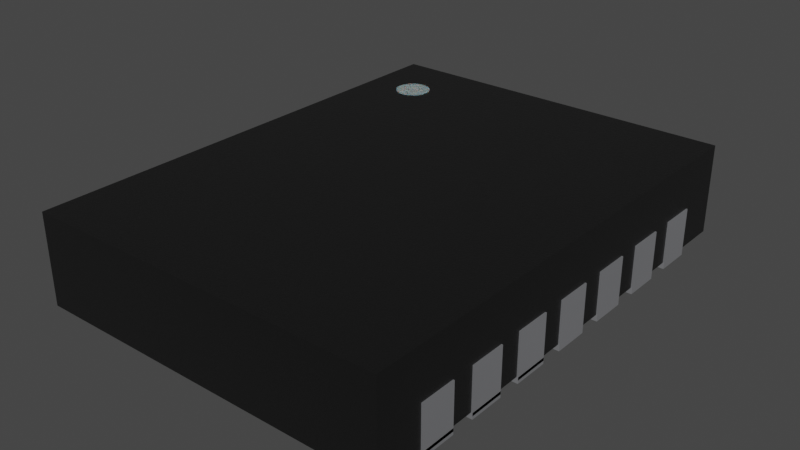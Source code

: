 # Source: DFN-14-1EP_4x3mm_P0.5mm.blend  (saved by Blender 4.1.23; exported with 4.5.12 LTS)
import bpy
from mathutils import Matrix  # noqa: F401  (used for matrix-valued properties, if any)

bpy.ops.wm.read_factory_settings(use_empty=True)
scene = bpy.context.scene
scene.name = 'Scene'

# ---- collections
col_collection = bpy.data.collections.new('Collection'); scene.collection.children.link(col_collection)

# ---- materials (node trees are filled in below, after node groups)
mat_plastic_chip = bpy.data.materials.new('plastic_chip')
mat_plastic_chip.use_transparent_shadow = False
mat_plastic_chip.preview_render_type = 'CUBE'
mat_white_markings = bpy.data.materials.new('white_markings')
mat_white_markings.use_transparent_shadow = False
mat_white_markings.preview_render_type = 'FLAT'
mat_metal_pins = bpy.data.materials.new('metal_pins')
mat_metal_pins.use_transparent_shadow = False
mat_metal_pins.preview_render_type = 'CUBE'

# ---- material node trees
mat_plastic_chip.use_nodes = True; mat_plastic_chip.node_tree.nodes.clear()
_N = mat_plastic_chip.node_tree.nodes; _L = mat_plastic_chip.node_tree.links
n0 = _N.new('ShaderNodeBsdfPrincipled'); n0.name = 'Principled BSDF'; n0.location = (10, 300)
n0.distribution = 'GGX'
n0.subsurface_method = 'BURLEY'
n0.inputs[0].default_value = (0.009312, 0.009312, 0.009312, 1.0)
n0.inputs[1].default_value = 0.1372
n0.inputs[2].default_value = 0.3706
n0.inputs[3].default_value = 1.45
n0.inputs[27].default_value = (0.0, 0.0, 0.0, 1.0)
n0.inputs[28].default_value = 1.0
n1 = _N.new('ShaderNodeOutputMaterial'); n1.name = 'Material Output'; n1.location = (300, 300)
n2 = _N.new('ShaderNodeTexNoise'); n2.name = 'Noise Texture'; n2.location = (-893, 54)
n2.inputs[2].default_value = 200.0
n2.inputs[3].default_value = 3.6
n2.inputs[4].default_value = 0.8375
n3 = _N.new('ShaderNodeBump'); n3.name = 'Bump'; n3.location = (-604, -53)
n3.inputs[0].default_value = 0.08
n3.inputs[1].default_value = 1.0
n3.inputs[2].default_value = 1.0
_L.new(n0.outputs[0], n1.inputs[0])
_L.new(n2.outputs[0], n3.inputs[3])
_L.new(n3.outputs[0], n0.inputs[5])
n1.is_active_output = True
mat_white_markings.use_nodes = True; mat_white_markings.node_tree.nodes.clear()
_N = mat_white_markings.node_tree.nodes; _L = mat_white_markings.node_tree.links
n0 = _N.new('ShaderNodeOutputMaterial'); n0.name = 'Material Output'; n0.location = (300, 300)
n1 = _N.new('ShaderNodeBsdfPrincipled'); n1.name = 'Principled BSDF'; n1.location = (-34, 272)
n1.distribution = 'GGX'
n1.subsurface_method = 'BURLEY'
n1.inputs[1].default_value = 0.02
n1.inputs[2].default_value = 0.4636
n1.inputs[3].default_value = 1.4
n1.inputs[8].default_value = 1.0
n1.inputs[10].default_value = 0.3682
n1.inputs[13].default_value = 0.6591
n1.inputs[18].default_value = 0.2318
n1.inputs[20].default_value = 0.6709
n1.inputs[24].default_value = 0.1191
n1.inputs[27].default_value = (0.0, 0.0, 0.0, 1.0)
n1.inputs[28].default_value = 1.0
n2 = _N.new('ShaderNodeMapping'); n2.name = 'Mapping'; n2.location = (-1010, 265)
n2.inputs[3].default_value = (3.0, 1.0, 1.0)
n3 = _N.new('ShaderNodeTexCoord'); n3.name = 'Texture Coordinate'; n3.location = (-1250, 180)
n4 = _N.new('ShaderNodeBump'); n4.name = 'Bump'; n4.location = (-376, -99)
n4.inputs[0].default_value = 0.05
n4.inputs[1].default_value = 1.0
n4.inputs[2].default_value = 1.0
n5 = _N.new('ShaderNodeTexNoise'); n5.name = 'Noise Texture'; n5.location = (-662, 176)
n5.inputs[2].default_value = 88.0
n5.inputs[3].default_value = 10.8
n5.inputs[4].default_value = 0.9167
n5.inputs[8].default_value = 1.6
n6 = _N.new('ShaderNodeValToRGB'); n6.name = 'ColorRamp'; n6.location = (-354, 186)
while len(n6.color_ramp.elements) > 1: n6.color_ramp.elements.remove(n6.color_ramp.elements[-1])
n6.color_ramp.elements[0].position = 0.0; n6.color_ramp.elements[0].color = (0.2596, 0.2596, 0.2596, 1.0)
_e = n6.color_ramp.elements.new(1.0); _e.color = (0.6303, 0.6303, 0.6303, 1.0)
n7 = _N.new('ShaderNodeMix'); n7.name = 'Mix'; n7.location = (-204, 152)
n7.data_type = 'RGBA'
n7.inputs[0].default_value = 0.3682
n7.inputs[7].default_value = (0.2525, 0.2525, 0.2525, 1.0)
_L.new(n5.outputs[0], n6.inputs[0])
_L.new(n1.outputs[0], n0.inputs[0])
_L.new(n3.outputs[2], n2.inputs[0])
_L.new(n2.outputs[0], n5.inputs[0])
_L.new(n5.outputs[0], n4.inputs[3])
_L.new(n4.outputs[0], n1.inputs[5])
_L.new(n6.outputs[0], n7.inputs[6])
_L.new(n7.outputs[2], n1.inputs[0])
n0.is_active_output = True
mat_metal_pins.use_nodes = True; mat_metal_pins.node_tree.nodes.clear()
_N = mat_metal_pins.node_tree.nodes; _L = mat_metal_pins.node_tree.links
n0 = _N.new('ShaderNodeMapping'); n0.name = 'Mapping'; n0.location = (-1447, -91)
n0.inputs[3].default_value = (4.8, 1.2, 1.1)
n1 = _N.new('ShaderNodeBsdfPrincipled'); n1.name = 'Principled BSDF'; n1.location = (-560, 254)
n1.distribution = 'GGX'
n1.subsurface_method = 'BURLEY'
n1.inputs[1].default_value = 0.7818
n1.inputs[2].default_value = 0.2886
n1.inputs[3].default_value = 1.45
n1.inputs[13].default_value = 0.0
n1.inputs[27].default_value = (0.0, 0.0, 0.0, 1.0)
n1.inputs[28].default_value = 1.0
n2 = _N.new('ShaderNodeOutputMaterial'); n2.name = 'Material Output.002'; n2.location = (-205, 253)
n2.width = 213
n3 = _N.new('ShaderNodeTexNoise'); n3.name = 'Noise Texture.002'; n3.location = (-1228, -73)
n3.inputs[2].default_value = 0.1
n3.inputs[3].default_value = 7.0
n3.inputs[4].default_value = 0.6
n3.inputs[8].default_value = 0.4
n4 = _N.new('ShaderNodeTexCoord'); n4.name = 'Texture Coordinate'; n4.location = (-1636, -116)
n5 = _N.new('ShaderNodeMix'); n5.name = 'Mix.001'; n5.location = (-921, 45)
n5.data_type = 'RGBA'
n5.inputs[6].default_value = (0.9398, 0.9547, 1.0, 1.0)
n5.inputs[7].default_value = (0.13, 0.1259, 0.1359, 1.0)
n6 = _N.new('ShaderNodeBump'); n6.name = 'Bump.001'; n6.location = (-1001, -227)
n6.inputs[0].default_value = 0.05
n6.inputs[1].default_value = 0.01
n6.inputs[2].default_value = 1.0
_L.new(n1.outputs[0], n2.inputs[0])
_L.new(n3.outputs[0], n6.inputs[3])
_L.new(n0.outputs[0], n3.inputs[0])
_L.new(n3.outputs[0], n5.inputs[0])
_L.new(n4.outputs[3], n0.inputs[0])
_L.new(n5.outputs[2], n1.inputs[0])
_L.new(n6.outputs[0], n1.inputs[5])
n2.is_active_output = True

# ---- world
world_world = bpy.data.worlds.new('World'); scene.world = world_world
world_world.use_nodes = True; world_world.node_tree.nodes.clear()
_N = world_world.node_tree.nodes; _L = world_world.node_tree.links
n0 = _N.new('ShaderNodeOutputWorld'); n0.name = 'World Output'; n0.location = (300, 300)
n1 = _N.new('ShaderNodeBackground'); n1.name = 'Background'; n1.location = (10, 300)
n1.inputs[0].default_value = (0.05088, 0.05088, 0.05088, 1.0)
_L.new(n1.outputs[0], n0.inputs[0])
n0.is_active_output = True
world_world.color = (0.05088, 0.05088, 0.05088)
world_world.use_sun_shadow = False
world_world.sun_shadow_jitter_overblur = 0.0

# ---- meshes
me_shape_9_indexedfaceset = bpy.data.meshes.new('SHAPE_9_IndexedFaceSet')
me_shape_9_indexedfaceset.from_pydata([(-0.6052, -0.8051, 0.3201), (0.6052, 0.8051, 0.3201), (-0.6052, 0.8051, 0.3201), (0.6052, -0.8051, 0.02008), (0.6052, -0.8051, 0.3201), (-0.6052, 0.8051, 0.02008), (0.6052, 0.8051, 0.02008), (-0.6052, -0.8051, 0.02008), (0.3551, -0.6701, 0.0), (-0.3551, -0.6701, 0.0), (-0.3551, -0.6701, 0.02008), (0.3551, 0.6701, 0.0), (-0.3551, 0.6701, 0.0), (0.3551, -0.6701, 0.02008), (0.3551, 0.6701, 0.02008), (-0.3551, 0.6701, 0.02008), (0.4098, 0.6504, 0.0), (0.6098, 0.5307, 0.0), (0.6098, 0.6504, 0.02008), (0.4098, 0.6504, 0.02008), (0.6098, 0.6504, 0.1598), (0.6098, 0.5307, 0.1598), (0.4098, 0.5307, 0.02008), (0.6098, 0.5307, 0.02008), (0.4098, 0.5307, 0.0), (0.6098, 0.6504, 0.0), (0.4098, 0.4535, 0.0), (0.4098, 0.4535, 0.02008), (0.6098, 0.4535, 0.02008), (0.6098, 0.3339, 0.02008), (0.4098, 0.3339, 0.02008), (0.6098, 0.3339, 0.0), (0.6098, 0.3339, 0.1598), (0.4098, 0.3339, 0.0), (0.6098, 0.4535, 0.1598), (0.6098, 0.4535, 0.0), (0.6098, 0.2567, 0.0), (0.6098, 0.2567, 0.02008), (0.4098, 0.137, 0.0), (0.4098, 0.2567, 0.02008), (0.4098, 0.137, 0.02008), (0.6098, 0.137, 0.02008), (0.6098, 0.137, 0.0), (0.6098, 0.137, 0.1598), (0.4098, 0.2567, 0.0), (0.6098, 0.2567, 0.1598), (0.6098, 0.05984, 0.0), (0.4098, 0.05984, 0.02008), (0.6098, 0.05984, 0.02008), (0.6098, 0.05984, 0.1598), (0.6098, -0.05984, 0.1598), (0.4098, 0.05984, 0.0), (0.4098, -0.05984, 0.02008), (0.6098, -0.05984, 0.02008), (0.6098, -0.05984, 0.0), (0.4098, -0.05984, 0.0), (0.4098, -0.137, 0.0), (0.6098, -0.137, 0.0), (0.6098, -0.137, 0.02008), (0.6098, -0.2567, 0.02008), (0.4098, -0.2567, 0.02008), (0.4098, -0.137, 0.02008), (0.6098, -0.137, 0.1598), (0.6098, -0.2567, 0.1598), (0.6098, -0.2567, 0.0), (0.4098, -0.2567, 0.0), (0.6098, -0.3339, 0.0), (0.6098, -0.3339, 0.02008), (0.6098, -0.4535, 0.0), (0.4098, -0.3339, 0.02008), (0.4098, -0.4535, 0.02008), (0.6098, -0.3339, 0.1598), (0.6098, -0.4535, 0.1598), (0.6098, -0.4535, 0.02008), (0.4098, -0.4535, 0.0), (0.4098, -0.3339, 0.0), (0.4098, -0.5307, 0.0), (0.6098, -0.5307, 0.0), (0.4098, -0.6504, 0.0), (0.6098, -0.6504, 0.02008), (0.6098, -0.5307, 0.02008), (0.4098, -0.6504, 0.02008), (0.6098, -0.6504, 0.0), (0.4098, -0.5307, 0.02008), (0.6098, -0.6504, 0.1598), (0.6098, -0.5307, 0.1598), (-0.6098, -0.5307, 0.02008), (-0.4098, -0.5307, 0.02008), (-0.6098, -0.5307, 0.0), (-0.6098, -0.6504, 0.02008), (-0.6098, -0.5307, 0.1598), (-0.4098, -0.6504, 0.02008), (-0.6098, -0.6504, 0.1598), (-0.4098, -0.5307, 0.0), (-0.4098, -0.6504, 0.0), (-0.6098, -0.6504, 0.0), (-0.4098, -0.4535, 0.0), (-0.4098, -0.3339, 0.02008), (-0.4098, -0.4535, 0.02008), (-0.6098, -0.3339, 0.02008), (-0.6098, -0.4535, 0.02008), (-0.6098, -0.3339, 0.1598), (-0.6098, -0.4535, 0.1598), (-0.6098, -0.3339, 0.0), (-0.4098, -0.3339, 0.0), (-0.6098, -0.4535, 0.0), (-0.4098, -0.2567, 0.0), (-0.6098, -0.2567, 0.0), (-0.4098, -0.2567, 0.02008), (-0.6098, -0.137, 0.0), (-0.4098, -0.137, 0.0), (-0.6098, -0.137, 0.02008), (-0.4098, -0.137, 0.02008), (-0.6098, -0.2567, 0.02008), (-0.6098, -0.137, 0.1598), (-0.6098, -0.2567, 0.1598), (-0.4098, -0.05984, 0.0), (-0.6098, -0.05984, 0.02008), (-0.6098, 0.05984, 0.0), (-0.4098, 0.05984, 0.0), (-0.6098, 0.05984, 0.02008), (-0.4098, -0.05984, 0.02008), (-0.4098, 0.05984, 0.02008), (-0.6098, 0.05984, 0.1598), (-0.6098, -0.05984, 0.1598), (-0.6098, -0.05984, 0.0), (-0.6098, 0.137, 0.02008), (-0.6098, 0.2567, 0.02008), (-0.4098, 0.2567, 0.02008), (-0.6098, 0.137, 0.0), (-0.6098, 0.137, 0.1598), (-0.4098, 0.137, 0.02008), (-0.6098, 0.2567, 0.1598), (-0.6098, 0.2567, 0.0), (-0.4098, 0.2567, 0.0), (-0.4098, 0.137, 0.0), (-0.4098, 0.3339, 0.0), (-0.6098, 0.3339, 0.0), (-0.6098, 0.4535, 0.02008), (-0.4098, 0.3339, 0.02008), (-0.4098, 0.4535, 0.02008), (-0.6098, 0.3339, 0.02008), (-0.6098, 0.3339, 0.1598), (-0.6098, 0.4535, 0.1598), (-0.6098, 0.4535, 0.0), (-0.4098, 0.4535, 0.0), (-0.6098, 0.5307, 0.02008), (-0.6098, 0.6504, 0.02008), (-0.6098, 0.6504, 0.0), (-0.6098, 0.5307, 0.1598), (-0.6098, 0.6504, 0.1598), (-0.4098, 0.6504, 0.0), (-0.4098, 0.5307, 0.0), (-0.4098, 0.6504, 0.02008), (-0.4098, 0.5307, 0.02008), (-0.6098, 0.5307, 0.0), (-0.6098, -0.6504, 0.02008), (-0.6098, -0.5307, 0.1598), (-0.6098, -0.3339, 0.1598), (-0.6098, -0.4535, 0.1598), (-0.6098, -0.4535, 0.02008), (-0.6098, -0.137, 0.1598), (-0.6098, -0.2567, 0.1598), (-0.6098, 0.3339, 0.02008), (-0.6098, 0.3339, 0.1598), (-0.6098, 0.4535, 0.1598), (-0.6098, 0.5307, 0.1598), (-0.6098, 0.6504, 0.1598), (-0.6098, -0.5307, 0.02008), (-0.6098, -0.6504, 0.1598), (-0.6098, -0.3339, 0.02008), (-0.6098, -0.2567, 0.02008), (-0.6098, -0.137, 0.02008), (-0.6098, -0.05984, 0.02008), (-0.6098, 0.05984, 0.02008), (-0.6098, -0.05984, 0.1598), (-0.6098, 0.05984, 0.1598), (-0.6098, 0.137, 0.02008), (-0.6098, 0.2567, 0.02008), (-0.6098, 0.137, 0.1598), (-0.6098, 0.2567, 0.1598), (-0.6098, 0.4535, 0.02008), (-0.6098, 0.5307, 0.02008), (-0.6098, 0.6504, 0.02008), (-0.5778, -0.6504, 0.02008), (-0.5778, -0.5307, 0.1598), (-0.5778, -0.3339, 0.1598), (-0.5778, -0.4535, 0.1598), (-0.5778, -0.4535, 0.02008), (-0.5778, -0.137, 0.1598), (-0.5778, -0.2567, 0.1598), (-0.5778, 0.3339, 0.02008), (-0.5778, 0.3339, 0.1598), (-0.5778, 0.4535, 0.1598), (-0.5778, 0.5307, 0.1598), (-0.5778, 0.6504, 0.1598), (-0.5778, -0.5307, 0.02008), (-0.5778, -0.6504, 0.1598), (-0.5778, -0.3339, 0.02008), (-0.5778, -0.2567, 0.02008), (-0.5778, -0.137, 0.02008), (-0.5778, -0.05984, 0.02008), (-0.5778, 0.05984, 0.02008), (-0.5778, -0.05984, 0.1598), (-0.5778, 0.05984, 0.1598), (-0.5778, 0.137, 0.02008), (-0.5778, 0.2567, 0.02008), (-0.5778, 0.137, 0.1598), (-0.5778, 0.2567, 0.1598), (-0.5778, 0.4535, 0.02008), (-0.5778, 0.5307, 0.02008), (-0.5778, 0.6504, 0.02008), (0.5776, 0.6504, 0.02008), (0.5776, 0.6504, 0.1598), (0.5776, 0.5307, 0.1598), (0.5776, 0.5307, 0.02008), (0.5776, 0.4535, 0.02008), (0.5776, 0.3339, 0.02008), (0.5776, 0.3339, 0.1598), (0.5776, 0.4535, 0.1598), (0.5776, 0.2567, 0.02008), (0.5776, 0.137, 0.02008), (0.5776, 0.137, 0.1598), (0.5776, 0.2567, 0.1598), (0.5776, 0.05984, 0.02008), (0.5776, 0.05984, 0.1598), (0.5776, -0.05984, 0.1598), (0.5776, -0.05984, 0.02008), (0.5776, -0.137, 0.02008), (0.5776, -0.2567, 0.02008), (0.5776, -0.137, 0.1598), (0.5776, -0.2567, 0.1598), (0.5776, -0.3339, 0.02008), (0.5776, -0.3339, 0.1598), (0.5776, -0.4535, 0.1598), (0.5776, -0.4535, 0.02008), (0.5776, -0.6504, 0.02008), (0.5776, -0.5307, 0.02008), (0.5776, -0.6504, 0.1598), (0.5776, -0.5307, 0.1598), (-0.4331, 0.6496, 0.3201), (-0.4331, 0.6496, 0.3213), (-0.4215, 0.6485, 0.3201), (-0.4215, 0.6485, 0.3213), (-0.4105, 0.6451, 0.3201), (-0.4105, 0.6451, 0.3213), (-0.4003, 0.6397, 0.3201), (-0.4003, 0.6397, 0.3213), (-0.3913, 0.6323, 0.3201), (-0.3913, 0.6323, 0.3213), (-0.384, 0.6234, 0.3201), (-0.384, 0.6234, 0.3213), (-0.3785, 0.6132, 0.3201), (-0.3785, 0.6132, 0.3213), (-0.3752, 0.6021, 0.3201), (-0.3752, 0.6021, 0.3213), (-0.374, 0.5906, 0.3201), (-0.374, 0.5906, 0.3213), (-0.3752, 0.579, 0.3201), (-0.3752, 0.579, 0.3213), (-0.3785, 0.568, 0.3201), (-0.3785, 0.568, 0.3213), (-0.384, 0.5577, 0.3201), (-0.384, 0.5577, 0.3213), (-0.3913, 0.5488, 0.3201), (-0.3913, 0.5488, 0.3213), (-0.4003, 0.5414, 0.3201), (-0.4003, 0.5414, 0.3213), (-0.4105, 0.536, 0.3201), (-0.4105, 0.536, 0.3213), (-0.4215, 0.5326, 0.3201), (-0.4215, 0.5326, 0.3213), (-0.4331, 0.5315, 0.3201), (-0.4331, 0.5315, 0.3213), (-0.4446, 0.5326, 0.3201), (-0.4446, 0.5326, 0.3213), (-0.4557, 0.536, 0.3201), (-0.4557, 0.536, 0.3213), (-0.4659, 0.5414, 0.3201), (-0.4659, 0.5414, 0.3213), (-0.4748, 0.5488, 0.3201), (-0.4748, 0.5488, 0.3213), (-0.4822, 0.5577, 0.3201), (-0.4822, 0.5577, 0.3213), (-0.4876, 0.568, 0.3201), (-0.4876, 0.568, 0.3213), (-0.491, 0.579, 0.3201), (-0.491, 0.579, 0.3213), (-0.4921, 0.5906, 0.3201), (-0.4921, 0.5906, 0.3213), (-0.491, 0.6021, 0.3201), (-0.491, 0.6021, 0.3213), (-0.4876, 0.6132, 0.3201), (-0.4876, 0.6132, 0.3213), (-0.4822, 0.6234, 0.3201), (-0.4822, 0.6234, 0.3213), (-0.4748, 0.6323, 0.3201), (-0.4748, 0.6323, 0.3213), (-0.4659, 0.6397, 0.3201), (-0.4659, 0.6397, 0.3213), (-0.4557, 0.6451, 0.3201), (-0.4557, 0.6451, 0.3213), (-0.4446, 0.6485, 0.3201), (-0.4446, 0.6485, 0.3213)], [], [(2, 4, 0), (2, 1, 4), (0, 3, 7), (0, 4, 3), (4, 6, 3), (4, 1, 6), (1, 5, 6), (1, 2, 5), (2, 7, 5), (2, 0, 7), (6, 7, 3), (6, 5, 7), (10, 8, 9), (10, 13, 8), (13, 11, 8), (13, 14, 11), (14, 12, 11), (14, 15, 12), (15, 9, 12), (15, 10, 9), (11, 9, 8), (11, 12, 9), (15, 13, 10), (15, 14, 13), (18, 16, 25), (18, 19, 16), (22, 17, 24), (22, 23, 17), (19, 23, 22), (19, 18, 23), (23, 25, 17), (23, 18, 25), (21, 20, 18), (21, 18, 23), (19, 24, 16), (19, 22, 24), (21, 23, 215, 214), (63, 62, 230, 231), (25, 24, 17), (25, 16, 24), (28, 26, 35), (28, 27, 26), (30, 31, 33), (30, 29, 31), (27, 29, 30), (27, 28, 29), (29, 35, 31), (29, 28, 35), (32, 34, 28), (32, 28, 29), (27, 33, 26), (27, 30, 33), (49, 50, 226, 225), (37, 45, 223, 220), (35, 33, 31), (35, 26, 33), (37, 44, 36), (37, 39, 44), (40, 42, 38), (40, 41, 42), (39, 41, 40), (39, 37, 41), (41, 36, 42), (41, 37, 36), (43, 45, 37), (43, 37, 41), (39, 38, 44), (39, 40, 38), (18, 20, 213, 212), (62, 58, 228, 230), (36, 38, 42), (36, 44, 38), (48, 51, 46), (48, 47, 51), (52, 54, 55), (52, 53, 54), (47, 53, 52), (47, 48, 53), (53, 46, 54), (53, 48, 46), (50, 49, 48), (50, 48, 53), (47, 55, 51), (47, 52, 55), (50, 53, 227, 226), (84, 85, 239, 238), (46, 55, 54), (46, 51, 55), (58, 56, 57), (58, 61, 56), (60, 64, 65), (60, 59, 64), (61, 59, 60), (61, 58, 59), (59, 57, 64), (59, 58, 57), (63, 58, 62), (63, 59, 58), (61, 65, 56), (61, 60, 65), (32, 29, 217, 218), (71, 67, 232, 233), (57, 65, 64), (57, 56, 65), (67, 75, 66), (67, 69, 75), (70, 68, 74), (70, 73, 68), (69, 73, 70), (69, 67, 73), (73, 66, 68), (73, 67, 66), (72, 67, 71), (72, 73, 67), (69, 74, 75), (69, 70, 74), (34, 32, 218, 219), (48, 49, 225, 224), (66, 74, 68), (66, 75, 74), (80, 76, 77), (80, 83, 76), (81, 82, 78), (81, 79, 82), (83, 79, 81), (83, 80, 79), (79, 77, 82), (79, 80, 77), (84, 80, 85), (84, 79, 80), (83, 78, 76), (83, 81, 78), (20, 21, 214, 213), (79, 84, 238, 236), (77, 78, 82), (77, 76, 78), (89, 94, 95), (89, 91, 94), (87, 88, 93), (87, 86, 88), (86, 91, 89), (86, 87, 91), (86, 95, 88), (86, 89, 95), (143, 138, 181, 165), (114, 115, 162, 161), (91, 93, 94), (91, 87, 93), (180, 177, 179), (167, 183, 182), (93, 95, 94), (93, 88, 95), (100, 96, 105), (100, 98, 96), (97, 103, 104), (97, 99, 103), (99, 98, 100), (99, 97, 98), (99, 105, 103), (99, 100, 105), (149, 150, 167, 166), (124, 117, 173, 175), (98, 104, 96), (98, 97, 104), (180, 178, 177), (167, 182, 166), (104, 105, 96), (104, 103, 105), (113, 106, 107), (113, 108, 106), (112, 109, 110), (112, 111, 109), (111, 108, 113), (111, 112, 108), (111, 107, 109), (111, 113, 107), (142, 143, 165, 164), (132, 127, 178, 180), (108, 110, 106), (108, 112, 110), (165, 163, 164), (165, 181, 163), (110, 107, 106), (110, 109, 107), (117, 116, 125), (117, 121, 116), (122, 118, 119), (122, 120, 118), (120, 121, 117), (120, 122, 121), (120, 125, 118), (120, 117, 125), (138, 141, 163, 181), (111, 114, 161, 172), (121, 119, 116), (121, 122, 119), (176, 173, 174), (176, 175, 173), (119, 125, 116), (119, 118, 125), (126, 135, 129), (126, 131, 135), (128, 133, 134), (128, 127, 133), (127, 131, 126), (127, 128, 131), (127, 129, 133), (127, 126, 129), (130, 132, 180, 179), (117, 120, 174, 173), (131, 134, 135), (131, 128, 134), (161, 171, 172), (161, 162, 171), (134, 129, 135), (134, 133, 129), (141, 136, 137), (141, 139, 136), (140, 144, 145), (140, 138, 144), (138, 139, 141), (138, 140, 139), (138, 137, 144), (138, 141, 137), (99, 101, 158, 170), (141, 142, 164, 163), (139, 145, 136), (139, 140, 145), (158, 160, 170), (158, 159, 160), (145, 137, 136), (145, 144, 137), (146, 152, 155), (146, 154, 152), (153, 148, 151), (153, 147, 148), (147, 154, 146), (147, 153, 154), (147, 155, 148), (147, 146, 155), (115, 113, 171, 162), (126, 130, 179, 177), (154, 151, 152), (154, 153, 151), (157, 156, 168), (157, 169, 156), (151, 155, 152), (151, 148, 155), (147, 146, 182, 183), (89, 86, 168, 156), (123, 124, 175, 176), (101, 102, 159, 158), (120, 123, 176, 174), (102, 100, 160, 159), (146, 149, 166, 182), (92, 89, 156, 169), (127, 126, 177, 178), (90, 92, 169, 157), (113, 111, 172, 171), (150, 147, 183, 167), (86, 90, 157, 168), (100, 99, 170, 160), (174, 176, 204, 202), (162, 171, 199, 190), (169, 156, 184, 197), (162, 161, 189, 190), (182, 166, 194, 210), (163, 164, 192, 191), (157, 169, 197, 185), (177, 179, 207, 205), (158, 159, 187, 186), (161, 172, 200, 189), (168, 157, 185, 196), (167, 183, 211, 195), (179, 180, 208, 207), (165, 164, 192, 193), (173, 175, 203, 201), (180, 178, 206, 208), (158, 170, 198, 186), (167, 166, 194, 195), (176, 175, 203, 204), (181, 165, 193, 209), (159, 160, 188, 187), (45, 43, 222, 223), (72, 71, 233, 234), (85, 80, 237, 239), (59, 63, 231, 229), (43, 41, 221, 222), (28, 34, 219, 216), (73, 72, 234, 235), (240, 241, 243, 242), (242, 243, 245, 244), (244, 245, 247, 246), (246, 247, 249, 248), (248, 249, 251, 250), (250, 251, 253, 252), (252, 253, 255, 254), (254, 255, 257, 256), (256, 257, 259, 258), (258, 259, 261, 260), (260, 261, 263, 262), (262, 263, 265, 264), (264, 265, 267, 266), (266, 267, 269, 268), (268, 269, 271, 270), (270, 271, 273, 272), (272, 273, 275, 274), (274, 275, 277, 276), (276, 277, 279, 278), (278, 279, 281, 280), (280, 281, 283, 282), (282, 283, 285, 284), (284, 285, 287, 286), (286, 287, 289, 288), (288, 289, 291, 290), (290, 291, 293, 292), (292, 293, 295, 294), (294, 295, 297, 296), (296, 297, 299, 298), (298, 299, 301, 300), (243, 241, 303, 301, 299, 297, 295, 293, 291, 289, 287, 285, 283, 281, 279, 277, 275, 273, 271, 269, 267, 265, 263, 261, 259, 257, 255, 253, 251, 249, 247, 245), (300, 301, 303, 302), (302, 303, 241, 240), (240, 242, 244, 246, 248, 250, 252, 254, 256, 258, 260, 262, 264, 266, 268, 270, 272, 274, 276, 278, 280, 282, 284, 286, 288, 290, 292, 294, 296, 298, 300, 302)])
me_shape_9_indexedfaceset.polygons.foreach_set('use_smooth', [True] * 324)
me_shape_9_indexedfaceset.polygons.foreach_set('material_index', [0, 0, 0, 0, 0, 0, 0, 0, 0, 0, 0, 0, 2, 2, 2, 2, 2, 2, 2, 2, 2, 2, 2, 2, 2, 2, 2, 2, 2, 2, 2, 2, 2, 2, 2, 2, 2, 2, 2, 2, 2, 2, 2, 2, 2, 2, 2, 2, 2, 2, 2, 2, 2, 2, 2, 2, 2, 2, 2, 2, 2, 2, 2, 2, 2, 2, 2, 2, 2, 2, 2, 2, 2, 2, 2, 2, 2, 2, 2, 2, 2, 2, 2, 2, 2, 2, 2, 2, 2, 2, 2, 2, 2, 2, 2, 2, 2, 2, 2, 2, 2, 2, 2, 2, 2, 2, 2, 2, 2, 2, 2, 2, 2, 2, 2, 2, 2, 2, 2, 2, 2, 2, 2, 2, 2, 2, 2, 2, 2, 2, 2, 2, 2, 2, 2, 2, 2, 2, 2, 2, 2, 2, 2, 2, 2, 2, 2, 2, 2, 2, 2, 2, 2, 2, 2, 2, 2, 2, 2, 2, 2, 2, 2, 2, 2, 2, 2, 2, 2, 2, 2, 2, 2, 2, 2, 2, 2, 2, 2, 2, 2, 2, 2, 2, 2, 2, 2, 2, 2, 2, 2, 2, 2, 2, 2, 2, 2, 2, 2, 2, 2, 2, 2, 2, 2, 2, 2, 2, 2, 2, 2, 2, 2, 2, 2, 2, 2, 2, 2, 2, 2, 2, 2, 2, 2, 2, 2, 2, 2, 2, 2, 2, 2, 2, 2, 2, 2, 2, 2, 2, 2, 2, 2, 2, 2, 2, 2, 2, 2, 2, 2, 2, 2, 2, 2, 2, 2, 2, 2, 2, 2, 2, 2, 2, 2, 2, 2, 2, 2, 2, 2, 2, 2, 2, 2, 2, 2, 2, 2, 2, 2, 2, 2, 2, 2, 2, 2, 2, 2, 2, 1, 1, 1, 1, 1, 1, 1, 1, 1, 1, 1, 1, 1, 1, 1, 1, 1, 1, 1, 1, 1, 1, 1, 1, 1, 1, 1, 1, 1, 1, 1, 1, 1, 1])
_k = set([(0, 2), (0, 4), (0, 7), (1, 2), (1, 4), (1, 6), (2, 5), (3, 4), (3, 6), (3, 7), (5, 6), (5, 7), (8, 9), (8, 11), (8, 13), (9, 10), (9, 12), (10, 13), (10, 15), (11, 12), (11, 14), (12, 15), (13, 14), (14, 15), (16, 19), (16, 24), (16, 25), (17, 23), (17, 24), (17, 25), (18, 19), (18, 20), (18, 25), (19, 22), (20, 21), (20, 213), (21, 23), (21, 214), (22, 23), (22, 24), (26, 27), (26, 33), (26, 35), (27, 28), (27, 30), (28, 34), (28, 35), (29, 30), (29, 31), (29, 32), (30, 33), (31, 33), (31, 35), (32, 34), (32, 218), (34, 219), (36, 37), (36, 42), (36, 44), (37, 39), (37, 45), (38, 40), (38, 42), (38, 44), (39, 40), (39, 44), (40, 41), (41, 42), (41, 43), (43, 45), (43, 222), (45, 223), (46, 48), (46, 51), (46, 54), (47, 48), (47, 51), (47, 52), (48, 49), (49, 50), (49, 225), (50, 53), (50, 226), (51, 55), (52, 53), (52, 55), (53, 54), (54, 55), (56, 57), (56, 61), (56, 65), (57, 58), (57, 64), (58, 61), (58, 62), (59, 60), (59, 63), (59, 64), (60, 61), (60, 65), (62, 63), (62, 230), (63, 231), (64, 65), (66, 67), (66, 68), (66, 75), (67, 69), (67, 71), (68, 73), (68, 74), (69, 70), (69, 75), (70, 73), (70, 74), (71, 72), (71, 233), (72, 73), (72, 234), (74, 75), (76, 77), (76, 78), (76, 83), (77, 80), (77, 82), (78, 81), (78, 82), (79, 81), (79, 82), (79, 84), (80, 83), (80, 85), (81, 83), (84, 85), (84, 238), (85, 239), (86, 87), (86, 88), (87, 91), (87, 93), (88, 93), (88, 95), (89, 91), (89, 95), (91, 94), (93, 94), (94, 95), (96, 98), (96, 104), (96, 105), (97, 98), (97, 99), (97, 104), (98, 100), (99, 103), (100, 105), (103, 104), (103, 105), (106, 107), (106, 108), (106, 110), (107, 109), (107, 113), (108, 112), (108, 113), (109, 110), (109, 111), (110, 112), (111, 112), (116, 119), (116, 121), (116, 125), (117, 121), (117, 125), (118, 119), (118, 120), (118, 125), (119, 122), (120, 122), (121, 122), (126, 129), (126, 131), (127, 128), (127, 133), (128, 131), (128, 134), (129, 133), (129, 135), (131, 135), (133, 134), (134, 135), (136, 137), (136, 139), (136, 145), (137, 141), (137, 144), (138, 140), (138, 144), (139, 140), (139, 141), (140, 145), (144, 145), (146, 154), (146, 155), (147, 148), (147, 153), (148, 151), (148, 155), (151, 152), (151, 153), (152, 154), (152, 155), (153, 154), (156, 168), (157, 185), (159, 187), (160, 170), (163, 181), (169, 197), (171, 172), (173, 174), (176, 204), (177, 178), (179, 207), (180, 208), (182, 183), (240, 241), (240, 242), (240, 302), (241, 243), (241, 303), (242, 243), (242, 244), (243, 245), (244, 245), (244, 246), (245, 247), (246, 247), (246, 248), (247, 249), (248, 249), (248, 250), (249, 251), (250, 251), (250, 252), (251, 253), (252, 253), (252, 254), (253, 255), (254, 255), (254, 256), (255, 257), (256, 257), (256, 258), (257, 259), (258, 259), (258, 260), (259, 261), (260, 261), (260, 262), (261, 263), (262, 263), (262, 264), (263, 265), (264, 265), (264, 266), (265, 267), (266, 267), (266, 268), (267, 269), (268, 269), (268, 270), (269, 271), (270, 271), (270, 272), (271, 273), (272, 273), (272, 274), (273, 275), (274, 275), (274, 276), (275, 277), (276, 277), (276, 278), (277, 279), (278, 279), (278, 280), (279, 281), (280, 281), (280, 282), (281, 283), (282, 283), (282, 284), (283, 285), (284, 285), (284, 286), (285, 287), (286, 287), (286, 288), (287, 289), (288, 289), (288, 290), (289, 291), (290, 291), (290, 292), (291, 293), (292, 293), (292, 294), (293, 295), (294, 295), (294, 296), (295, 297), (296, 297), (296, 298), (297, 299), (298, 299), (298, 300), (299, 301), (300, 301), (300, 302), (301, 303), (302, 303)])
me_shape_9_indexedfaceset.attributes.new('sharp_edge', 'BOOLEAN', 'EDGE').data.foreach_set('value', [ (min(e.vertices), max(e.vertices)) in _k for e in me_shape_9_indexedfaceset.edges])
_uv = me_shape_9_indexedfaceset.uv_layers.new(name='UVMap')
_uv.uv.foreach_set('vector', [0.1851, 0.9615, 0.9368, -0.03849, 0.1851, -0.03849, 0.1851, 0.9615, 0.9368, 0.9615, 0.9368, -0.03849, 0.1851, 0.6517, 0.9368, 0.4654, 0.1851, 0.4654, 0.1851, 0.6517, 0.9368, 0.6517, 0.9368, 0.4654, -0.03849, 0.6517, 0.9615, 0.4654, -0.03849, 0.4654, -0.03849, 0.6517, 0.9615, 0.6517, 0.9615, 0.4654, 0.9368, 0.6517, 0.1851, 0.4654, 0.9368, 0.4654, 0.9368, 0.6517, 0.1851, 0.6517, 0.1851, 0.4654, 0.9615, 0.6517, -0.03849, 0.4654, 0.9615, 0.4654, 0.9615, 0.6517, -0.03849, 0.6517, -0.03849, 0.4654, 0.9368, 0.9615, 0.1851, -0.03849, 0.9368, -0.03849, 0.9368, 0.9615, 0.1851, 0.9615, 0.1851, -0.03849, 0.3404, 0.4654, 0.7815, 0.453, 0.3404, 0.453, 0.3404, 0.4654, 0.7815, 0.4654, 0.7815, 0.453, 0.04538, 0.4654, 0.8777, 0.453, 0.04538, 0.453, 0.04538, 0.4654, 0.8777, 0.4654, 0.8777, 0.453, 0.7815, 0.4654, 0.3404, 0.453, 0.7815, 0.453, 0.7815, 0.4654, 0.3404, 0.4654, 0.3404, 0.453, 0.8777, 0.4654, 0.04538, 0.453, 0.8777, 0.453, 0.8777, 0.4654, 0.04538, 0.4654, 0.04538, 0.453, 0.7815, 0.8777, 0.3404, 0.04538, 0.7815, 0.04538, 0.7815, 0.8777, 0.3404, 0.8777, 0.3404, 0.04538, 0.3404, 0.8777, 0.7815, 0.04538, 0.3404, 0.04538, 0.3404, 0.8777, 0.7815, 0.8777, 0.7815, 0.04538, 0.9397, 0.4654, 0.8155, 0.453, 0.9397, 0.453, 0.9397, 0.4654, 0.8155, 0.4654, 0.8155, 0.453, 0.8155, 0.4654, 0.9397, 0.453, 0.8155, 0.453, 0.8155, 0.4654, 0.9397, 0.4654, 0.9397, 0.453, 0.8155, 0.8654, 0.9397, 0.7911, 0.8155, 0.7911, 0.8155, 0.8654, 0.9397, 0.8654, 0.9397, 0.7911, 0.7911, 0.4654, 0.8654, 0.453, 0.7911, 0.453, 0.7911, 0.4654, 0.8654, 0.4654, 0.8654, 0.453, 0.7911, 0.5522, 0.8654, 0.5522, 0.8654, 0.4654, 0.7911, 0.5522, 0.8654, 0.4654, 0.7911, 0.4654, 0.8654, 0.4654, 0.7911, 0.453, 0.8654, 0.453, 0.8654, 0.4654, 0.7911, 0.4654, 0.7911, 0.453, 0.9397, 0.5522, 0.9397, 0.4654, 0.9196, 0.4654, 0.9196, 0.5522, 0.9397, 0.3021, 0.9397, 0.3764, 0.9196, 0.3764, 0.9196, 0.3021, 0.9397, 0.8654, 0.8155, 0.7911, 0.9397, 0.7911, 0.9397, 0.8654, 0.8155, 0.8654, 0.8155, 0.7911, 0.9397, 0.4654, 0.8155, 0.453, 0.9397, 0.453, 0.9397, 0.4654, 0.8155, 0.4654, 0.8155, 0.453, 0.8155, 0.4654, 0.9397, 0.453, 0.8155, 0.453, 0.8155, 0.4654, 0.9397, 0.4654, 0.9397, 0.453, 0.8155, 0.7432, 0.9397, 0.6688, 0.8155, 0.6688, 0.8155, 0.7432, 0.9397, 0.7432, 0.9397, 0.6688, 0.6688, 0.4654, 0.7432, 0.453, 0.6688, 0.453, 0.6688, 0.4654, 0.7432, 0.4654, 0.7432, 0.453, 0.6688, 0.5522, 0.7432, 0.5522, 0.7432, 0.4654, 0.6688, 0.5522, 0.7432, 0.4654, 0.6688, 0.4654, 0.7432, 0.4654, 0.6688, 0.453, 0.7432, 0.453, 0.7432, 0.4654, 0.6688, 0.4654, 0.6688, 0.453, 0.9397, 0.4987, 0.9397, 0.4244, 0.9196, 0.4244, 0.9196, 0.4987, 0.9397, 0.4654, 0.9397, 0.5522, 0.9196, 0.5522, 0.9196, 0.4654, 0.9397, 0.7432, 0.8155, 0.6688, 0.9397, 0.6688, 0.9397, 0.7432, 0.8155, 0.7432, 0.8155, 0.6688, 0.9397, 0.4654, 0.8155, 0.453, 0.9397, 0.453, 0.9397, 0.4654, 0.8155, 0.4654, 0.8155, 0.453, 0.8155, 0.4654, 0.9397, 0.453, 0.8155, 0.453, 0.8155, 0.4654, 0.9397, 0.4654, 0.9397, 0.453, 0.8155, 0.6209, 0.9397, 0.5466, 0.8155, 0.5466, 0.8155, 0.6209, 0.9397, 0.6209, 0.9397, 0.5466, 0.5466, 0.4654, 0.6209, 0.453, 0.5466, 0.453, 0.5466, 0.4654, 0.6209, 0.4654, 0.6209, 0.453, 0.5466, 0.5522, 0.6209, 0.5522, 0.6209, 0.4654, 0.5466, 0.5522, 0.6209, 0.4654, 0.5466, 0.4654, 0.6209, 0.4654, 0.5466, 0.453, 0.6209, 0.453, 0.6209, 0.4654, 0.5466, 0.4654, 0.5466, 0.453, 0.9397, 0.4654, 0.9397, 0.5522, 0.9196, 0.5522, 0.9196, 0.4654, 0.9397, 0.5522, 0.9397, 0.4654, 0.9196, 0.4654, 0.9196, 0.5522, 0.9397, 0.6209, 0.8155, 0.5466, 0.9397, 0.5466, 0.9397, 0.6209, 0.8155, 0.6209, 0.8155, 0.5466, 0.9397, 0.4654, 0.8155, 0.453, 0.9397, 0.453, 0.9397, 0.4654, 0.8155, 0.4654, 0.8155, 0.453, 0.8155, 0.4654, 0.9397, 0.453, 0.8155, 0.453, 0.8155, 0.4654, 0.9397, 0.4654, 0.9397, 0.453, 0.8155, 0.4987, 0.9397, 0.4244, 0.8155, 0.4244, 0.8155, 0.4987, 0.9397, 0.4987, 0.9397, 0.4244, 0.4244, 0.4654, 0.4987, 0.453, 0.4244, 0.453, 0.4244, 0.4654, 0.4987, 0.4654, 0.4987, 0.453, 0.4244, 0.5522, 0.4987, 0.5522, 0.4987, 0.4654, 0.4244, 0.5522, 0.4987, 0.4654, 0.4244, 0.4654, 0.4987, 0.4654, 0.4244, 0.453, 0.4987, 0.453, 0.4987, 0.4654, 0.4244, 0.4654, 0.4244, 0.453, 0.9397, 0.5522, 0.9397, 0.4654, 0.9196, 0.4654, 0.9196, 0.5522, 0.9397, 0.0576, 0.9397, 0.1319, 0.9196, 0.1319, 0.9196, 0.0576, 0.9397, 0.4987, 0.8155, 0.4244, 0.9397, 0.4244, 0.9397, 0.4987, 0.8155, 0.4987, 0.8155, 0.4244, 0.9397, 0.4654, 0.8155, 0.453, 0.9397, 0.453, 0.9397, 0.4654, 0.8155, 0.4654, 0.8155, 0.453, 0.8155, 0.4654, 0.9397, 0.453, 0.8155, 0.453, 0.8155, 0.4654, 0.9397, 0.4654, 0.9397, 0.453, 0.8155, 0.3764, 0.9397, 0.3021, 0.8155, 0.3021, 0.8155, 0.3764, 0.9397, 0.3764, 0.9397, 0.3021, 0.3021, 0.4654, 0.3764, 0.453, 0.3021, 0.453, 0.3021, 0.4654, 0.3764, 0.4654, 0.3764, 0.453, 0.3021, 0.5522, 0.3764, 0.4654, 0.3764, 0.5522, 0.3021, 0.5522, 0.3021, 0.4654, 0.3764, 0.4654, 0.3764, 0.4654, 0.3021, 0.453, 0.3764, 0.453, 0.3764, 0.4654, 0.3021, 0.4654, 0.3021, 0.453, 0.9397, 0.5522, 0.9397, 0.4654, 0.9196, 0.4654, 0.9196, 0.5522, 0.9397, 0.5522, 0.9397, 0.4654, 0.9196, 0.4654, 0.9196, 0.5522, 0.9397, 0.3764, 0.8155, 0.3021, 0.9397, 0.3021, 0.9397, 0.3764, 0.8155, 0.3764, 0.8155, 0.3021, 0.9397, 0.4654, 0.8155, 0.453, 0.9397, 0.453, 0.9397, 0.4654, 0.8155, 0.4654, 0.8155, 0.453, 0.8155, 0.4654, 0.9397, 0.453, 0.8155, 0.453, 0.8155, 0.4654, 0.9397, 0.4654, 0.9397, 0.453, 0.8155, 0.2542, 0.9397, 0.1799, 0.8155, 0.1799, 0.8155, 0.2542, 0.9397, 0.2542, 0.9397, 0.1799, 0.1799, 0.4654, 0.2542, 0.453, 0.1799, 0.453, 0.1799, 0.4654, 0.2542, 0.4654, 0.2542, 0.453, 0.1799, 0.5522, 0.2542, 0.4654, 0.2542, 0.5522, 0.1799, 0.5522, 0.1799, 0.4654, 0.2542, 0.4654, 0.2542, 0.4654, 0.1799, 0.453, 0.2542, 0.453, 0.2542, 0.4654, 0.1799, 0.4654, 0.1799, 0.453, 0.9397, 0.7432, 0.9397, 0.6688, 0.9196, 0.6688, 0.9196, 0.7432, 0.9397, 0.4654, 0.9397, 0.5522, 0.9196, 0.5522, 0.9196, 0.4654, 0.9397, 0.2542, 0.8155, 0.1799, 0.9397, 0.1799, 0.9397, 0.2542, 0.8155, 0.2542, 0.8155, 0.1799, 0.9397, 0.4654, 0.8155, 0.453, 0.9397, 0.453, 0.9397, 0.4654, 0.8155, 0.4654, 0.8155, 0.453, 0.8155, 0.4654, 0.9397, 0.453, 0.8155, 0.453, 0.8155, 0.4654, 0.9397, 0.4654, 0.9397, 0.453, 0.8155, 0.1319, 0.9397, 0.0576, 0.8155, 0.0576, 0.8155, 0.1319, 0.9397, 0.1319, 0.9397, 0.0576, 0.0576, 0.4654, 0.1319, 0.453, 0.0576, 0.453, 0.0576, 0.4654, 0.1319, 0.4654, 0.1319, 0.453, 0.0576, 0.5522, 0.1319, 0.4654, 0.1319, 0.5522, 0.0576, 0.5522, 0.0576, 0.4654, 0.1319, 0.4654, 0.1319, 0.4654, 0.0576, 0.453, 0.1319, 0.453, 0.1319, 0.4654, 0.0576, 0.4654, 0.0576, 0.453, 0.9397, 0.8654, 0.9397, 0.7911, 0.9196, 0.7911, 0.9196, 0.8654, 0.9397, 0.4654, 0.9397, 0.5522, 0.9196, 0.5522, 0.9196, 0.4654, 0.9397, 0.1319, 0.8155, 0.0576, 0.9397, 0.0576, 0.9397, 0.1319, 0.8155, 0.1319, 0.8155, 0.0576, 0.1822, 0.4654, 0.3064, 0.453, 0.1822, 0.453, 0.1822, 0.4654, 0.3064, 0.4654, 0.3064, 0.453, 0.3064, 0.4654, 0.1822, 0.453, 0.3064, 0.453, 0.3064, 0.4654, 0.1822, 0.4654, 0.1822, 0.453, 0.1822, 0.1319, 0.3064, 0.0576, 0.1822, 0.0576, 0.1822, 0.1319, 0.3064, 0.1319, 0.3064, 0.0576, 0.1319, 0.4654, 0.0576, 0.453, 0.1319, 0.453, 0.1319, 0.4654, 0.0576, 0.4654, 0.0576, 0.453, 0.1822, 0.7432, 0.1822, 0.7432, 0.1822, 0.7432, 0.1822, 0.7432, 0.1822, 0.3764, 0.1822, 0.3021, 0.1822, 0.3021, 0.1822, 0.3764, 0.0576, 0.4654, 0.1319, 0.453, 0.0576, 0.453, 0.0576, 0.4654, 0.1319, 0.4654, 0.1319, 0.453, 0.6209, 0.5522, 0.5466, 0.4654, 0.5466, 0.5522, 0.8654, 0.5522, 0.8654, 0.4654, 0.7911, 0.4654, 0.3064, 0.1319, 0.1822, 0.0576, 0.3064, 0.0576, 0.3064, 0.1319, 0.1822, 0.1319, 0.1822, 0.0576, 0.1822, 0.4654, 0.3064, 0.453, 0.1822, 0.453, 0.1822, 0.4654, 0.3064, 0.4654, 0.3064, 0.453, 0.3064, 0.4654, 0.1822, 0.453, 0.3064, 0.453, 0.3064, 0.4654, 0.1822, 0.4654, 0.1822, 0.453, 0.1822, 0.2542, 0.3064, 0.1799, 0.1822, 0.1799, 0.1822, 0.2542, 0.3064, 0.2542, 0.3064, 0.1799, 0.2542, 0.4654, 0.1799, 0.453, 0.2542, 0.453, 0.2542, 0.4654, 0.1799, 0.4654, 0.1799, 0.453, 0.1822, 0.7911, 0.1822, 0.8654, 0.1822, 0.8654, 0.1822, 0.7911, 0.1822, 0.4244, 0.1822, 0.4244, 0.1822, 0.4244, 0.1822, 0.4244, 0.1799, 0.4654, 0.2542, 0.453, 0.1799, 0.453, 0.1799, 0.4654, 0.2542, 0.4654, 0.2542, 0.453, 0.6209, 0.5522, 0.6209, 0.4654, 0.5466, 0.4654, 0.8654, 0.5522, 0.7911, 0.4654, 0.7911, 0.5522, 0.3064, 0.2542, 0.1822, 0.1799, 0.3064, 0.1799, 0.3064, 0.2542, 0.1822, 0.2542, 0.1822, 0.1799, 0.1822, 0.4654, 0.3064, 0.453, 0.1822, 0.453, 0.1822, 0.4654, 0.3064, 0.4654, 0.3064, 0.453, 0.3064, 0.4654, 0.1822, 0.453, 0.3064, 0.453, 0.3064, 0.4654, 0.1822, 0.4654, 0.1822, 0.453, 0.1822, 0.3764, 0.3064, 0.3021, 0.1822, 0.3021, 0.1822, 0.3764, 0.3064, 0.3764, 0.3064, 0.3021, 0.3764, 0.4654, 0.3021, 0.453, 0.3764, 0.453, 0.3764, 0.4654, 0.3021, 0.4654, 0.3021, 0.453, 0.1822, 0.6688, 0.1822, 0.7432, 0.1822, 0.7432, 0.1822, 0.6688, 0.1822, 0.6209, 0.1822, 0.6209, 0.1822, 0.6209, 0.1822, 0.6209, 0.3021, 0.4654, 0.3764, 0.453, 0.3021, 0.453, 0.3021, 0.4654, 0.3764, 0.4654, 0.3764, 0.453, 0.7432, 0.5522, 0.6688, 0.4654, 0.6688, 0.5522, 0.7432, 0.5522, 0.7432, 0.4654, 0.6688, 0.4654, 0.3064, 0.3764, 0.1822, 0.3021, 0.3064, 0.3021, 0.3064, 0.3764, 0.1822, 0.3764, 0.1822, 0.3021, 0.1822, 0.4654, 0.3064, 0.453, 0.1822, 0.453, 0.1822, 0.4654, 0.3064, 0.4654, 0.3064, 0.453, 0.3064, 0.4654, 0.1822, 0.453, 0.3064, 0.453, 0.3064, 0.4654, 0.1822, 0.4654, 0.1822, 0.453, 0.1822, 0.4987, 0.3064, 0.4244, 0.1822, 0.4244, 0.1822, 0.4987, 0.3064, 0.4987, 0.3064, 0.4244, 0.4987, 0.4654, 0.4244, 0.453, 0.4987, 0.453, 0.4987, 0.4654, 0.4244, 0.4654, 0.4244, 0.453, 0.1822, 0.7432, 0.1822, 0.6688, 0.1822, 0.6688, 0.1822, 0.7432, 0.1822, 0.3764, 0.1822, 0.3764, 0.1822, 0.3764, 0.1822, 0.3764, 0.4244, 0.4654, 0.4987, 0.453, 0.4244, 0.453, 0.4244, 0.4654, 0.4987, 0.4654, 0.4987, 0.453, 0.4987, 0.5522, 0.4244, 0.4654, 0.4987, 0.4654, 0.4987, 0.5522, 0.4244, 0.5522, 0.4244, 0.4654, 0.3064, 0.4987, 0.1822, 0.4244, 0.3064, 0.4244, 0.3064, 0.4987, 0.1822, 0.4987, 0.1822, 0.4244, 0.1822, 0.4654, 0.3064, 0.453, 0.1822, 0.453, 0.1822, 0.4654, 0.3064, 0.4654, 0.3064, 0.453, 0.3064, 0.4654, 0.1822, 0.453, 0.3064, 0.453, 0.3064, 0.4654, 0.1822, 0.4654, 0.1822, 0.453, 0.1822, 0.6209, 0.3064, 0.5466, 0.1822, 0.5466, 0.1822, 0.6209, 0.3064, 0.6209, 0.3064, 0.5466, 0.6209, 0.4654, 0.5466, 0.453, 0.6209, 0.453, 0.6209, 0.4654, 0.5466, 0.4654, 0.5466, 0.453, 0.1822, 0.5466, 0.1822, 0.6209, 0.1822, 0.6209, 0.1822, 0.5466, 0.1822, 0.4244, 0.1822, 0.4987, 0.1822, 0.4987, 0.1822, 0.4244, 0.5466, 0.4654, 0.6209, 0.453, 0.5466, 0.453, 0.5466, 0.4654, 0.6209, 0.4654, 0.6209, 0.453, 0.3764, 0.5522, 0.3021, 0.4654, 0.3764, 0.4654, 0.3764, 0.5522, 0.3021, 0.5522, 0.3021, 0.4654, 0.3064, 0.6209, 0.1822, 0.5466, 0.3064, 0.5466, 0.3064, 0.6209, 0.1822, 0.6209, 0.1822, 0.5466, 0.1822, 0.4654, 0.3064, 0.453, 0.1822, 0.453, 0.1822, 0.4654, 0.3064, 0.4654, 0.3064, 0.453, 0.3064, 0.4654, 0.1822, 0.453, 0.3064, 0.453, 0.3064, 0.4654, 0.1822, 0.4654, 0.1822, 0.453, 0.1822, 0.7432, 0.3064, 0.6688, 0.1822, 0.6688, 0.1822, 0.7432, 0.3064, 0.7432, 0.3064, 0.6688, 0.7432, 0.4654, 0.6688, 0.453, 0.7432, 0.453, 0.7432, 0.4654, 0.6688, 0.4654, 0.6688, 0.453, 0.1822, 0.2542, 0.1822, 0.2542, 0.1822, 0.2542, 0.1822, 0.2542, 0.1822, 0.6688, 0.1822, 0.6688, 0.1822, 0.6688, 0.1822, 0.6688, 0.6688, 0.4654, 0.7432, 0.453, 0.6688, 0.453, 0.6688, 0.4654, 0.7432, 0.4654, 0.7432, 0.453, 0.2542, 0.5522, 0.1799, 0.4654, 0.2542, 0.4654, 0.2542, 0.5522, 0.1799, 0.5522, 0.1799, 0.4654, 0.3064, 0.7432, 0.1822, 0.6688, 0.3064, 0.6688, 0.3064, 0.7432, 0.1822, 0.7432, 0.1822, 0.6688, 0.1822, 0.4654, 0.3064, 0.453, 0.1822, 0.453, 0.1822, 0.4654, 0.3064, 0.4654, 0.3064, 0.453, 0.3064, 0.4654, 0.1822, 0.453, 0.3064, 0.453, 0.3064, 0.4654, 0.1822, 0.4654, 0.1822, 0.453, 0.1822, 0.8654, 0.3064, 0.7911, 0.1822, 0.7911, 0.1822, 0.8654, 0.3064, 0.8654, 0.3064, 0.7911, 0.8654, 0.4654, 0.7911, 0.453, 0.8654, 0.453, 0.8654, 0.4654, 0.7911, 0.4654, 0.7911, 0.453, 0.1822, 0.3021, 0.1822, 0.3021, 0.1822, 0.3021, 0.1822, 0.3021, 0.1822, 0.5466, 0.1822, 0.5466, 0.1822, 0.5466, 0.1822, 0.5466, 0.7911, 0.4654, 0.8654, 0.453, 0.7911, 0.453, 0.7911, 0.4654, 0.8654, 0.4654, 0.8654, 0.453, 0.1319, 0.5522, 0.0576, 0.4654, 0.1319, 0.4654, 0.1319, 0.5522, 0.0576, 0.5522, 0.0576, 0.4654, 0.3064, 0.8654, 0.1822, 0.7911, 0.3064, 0.7911, 0.3064, 0.8654, 0.1822, 0.8654, 0.1822, 0.7911, 0.1822, 0.8654, 0.1822, 0.7911, 0.1822, 0.7911, 0.1822, 0.8654, 0.1822, 0.0576, 0.1822, 0.1319, 0.1822, 0.1319, 0.1822, 0.0576, 0.1822, 0.4987, 0.1822, 0.4244, 0.1822, 0.4244, 0.1822, 0.4987, 0.1822, 0.2542, 0.1822, 0.1799, 0.1822, 0.1799, 0.1822, 0.2542, 0.1822, 0.4987, 0.1822, 0.4987, 0.1822, 0.4987, 0.1822, 0.4987, 0.1822, 0.1799, 0.1822, 0.1799, 0.1822, 0.1799, 0.1822, 0.1799, 0.1822, 0.7911, 0.1822, 0.7911, 0.1822, 0.7911, 0.1822, 0.7911, 0.1822, 0.0576, 0.1822, 0.0576, 0.1822, 0.0576, 0.1822, 0.0576, 0.1822, 0.6209, 0.1822, 0.5466, 0.1822, 0.5466, 0.1822, 0.6209, 0.1822, 0.1319, 0.1822, 0.0576, 0.1822, 0.0576, 0.1822, 0.1319, 0.1822, 0.3021, 0.1822, 0.3764, 0.1822, 0.3764, 0.1822, 0.3021, 0.1822, 0.8654, 0.1822, 0.8654, 0.1822, 0.8654, 0.1822, 0.8654, 0.1822, 0.1319, 0.1822, 0.1319, 0.1822, 0.1319, 0.1822, 0.1319, 0.1822, 0.1799, 0.1822, 0.2542, 0.1822, 0.2542, 0.1822, 0.1799, 0.1822, 0.4654, 0.1822, 0.5522, 0.2021, 0.5522, 0.2021, 0.4654, 0.1822, 0.5522, 0.1822, 0.4654, 0.2021, 0.4654, 0.2021, 0.5522, 0.1822, 0.5522, 0.1822, 0.4654, 0.2021, 0.4654, 0.2021, 0.5522, 0.1822, 0.3021, 0.1822, 0.3764, 0.2021, 0.3764, 0.2021, 0.3021, 0.1822, 0.4654, 0.1822, 0.5522, 0.2021, 0.5522, 0.2021, 0.4654, 0.1822, 0.4654, 0.1822, 0.5522, 0.2021, 0.5522, 0.2021, 0.4654, 0.1822, 0.1319, 0.1822, 0.0576, 0.2021, 0.0576, 0.2021, 0.1319, 0.1822, 0.4654, 0.1822, 0.5522, 0.2021, 0.5522, 0.2021, 0.4654, 0.1822, 0.2542, 0.1822, 0.1799, 0.2021, 0.1799, 0.2021, 0.2542, 0.1822, 0.5522, 0.1822, 0.4654, 0.2021, 0.4654, 0.2021, 0.5522, 0.1822, 0.4654, 0.1822, 0.5522, 0.2021, 0.5522, 0.2021, 0.4654, 0.1822, 0.5522, 0.1822, 0.4654, 0.2021, 0.4654, 0.2021, 0.5522, 0.1822, 0.5466, 0.1822, 0.6209, 0.2021, 0.6209, 0.2021, 0.5466, 0.1822, 0.7432, 0.1822, 0.6688, 0.2021, 0.6688, 0.2021, 0.7432, 0.1822, 0.4654, 0.1822, 0.5522, 0.2021, 0.5522, 0.2021, 0.4654, 0.1822, 0.5522, 0.1822, 0.4654, 0.2021, 0.4654, 0.2021, 0.5522, 0.1822, 0.5522, 0.1822, 0.4654, 0.2021, 0.4654, 0.2021, 0.5522, 0.1822, 0.8654, 0.1822, 0.7911, 0.2021, 0.7911, 0.2021, 0.8654, 0.1822, 0.4987, 0.1822, 0.4244, 0.2021, 0.4244, 0.2021, 0.4987, 0.1822, 0.4654, 0.1822, 0.5522, 0.2021, 0.5522, 0.2021, 0.4654, 0.1822, 0.5522, 0.1822, 0.4654, 0.2021, 0.4654, 0.2021, 0.5522, 0.9397, 0.6209, 0.9397, 0.5466, 0.9196, 0.5466, 0.9196, 0.6209, 0.9397, 0.1799, 0.9397, 0.2542, 0.9196, 0.2542, 0.9196, 0.1799, 0.9397, 0.5522, 0.9397, 0.4654, 0.9196, 0.4654, 0.9196, 0.5522, 0.9397, 0.4654, 0.9397, 0.5522, 0.9196, 0.5522, 0.9196, 0.4654, 0.9397, 0.5522, 0.9397, 0.4654, 0.9196, 0.4654, 0.9196, 0.5522, 0.9397, 0.4654, 0.9397, 0.5522, 0.9196, 0.5522, 0.9196, 0.4654, 0.9397, 0.4654, 0.9397, 0.5522, 0.9196, 0.5522, 0.9196, 0.4654, 0.292, 0.6517, 0.292, 0.6525, 0.2992, 0.6525, 0.2992, 0.6517, 0.2992, 0.6517, 0.2992, 0.6525, 0.306, 0.6525, 0.306, 0.6517, 0.306, 0.6517, 0.306, 0.6525, 0.3124, 0.6525, 0.3124, 0.6517, 0.3124, 0.6517, 0.3124, 0.6525, 0.3179, 0.6525, 0.3179, 0.6517, 0.8542, 0.6517, 0.8542, 0.6525, 0.8486, 0.6525, 0.8486, 0.6517, 0.8486, 0.6517, 0.8486, 0.6525, 0.8423, 0.6525, 0.8423, 0.6517, 0.8423, 0.6517, 0.8423, 0.6525, 0.8354, 0.6525, 0.8354, 0.6517, 0.8354, 0.6517, 0.8354, 0.6525, 0.8283, 0.6525, 0.8283, 0.6517, 0.8283, 0.6517, 0.8283, 0.6525, 0.8211, 0.6525, 0.8211, 0.6517, 0.8211, 0.6517, 0.8211, 0.6525, 0.8142, 0.6525, 0.8142, 0.6517, 0.8142, 0.6517, 0.8142, 0.6525, 0.8079, 0.6525, 0.8079, 0.6517, 0.8079, 0.6517, 0.8079, 0.6525, 0.8023, 0.6525, 0.8023, 0.6517, 0.3179, 0.6517, 0.3179, 0.6525, 0.3124, 0.6525, 0.3124, 0.6517, 0.3124, 0.6517, 0.3124, 0.6525, 0.306, 0.6525, 0.306, 0.6517, 0.306, 0.6517, 0.306, 0.6525, 0.2992, 0.6525, 0.2992, 0.6517, 0.2992, 0.6517, 0.2992, 0.6525, 0.292, 0.6525, 0.292, 0.6517, 0.292, 0.6517, 0.292, 0.6525, 0.2849, 0.6525, 0.2849, 0.6517, 0.2849, 0.6517, 0.2849, 0.6525, 0.278, 0.6525, 0.278, 0.6517, 0.278, 0.6517, 0.278, 0.6525, 0.2716, 0.6525, 0.2716, 0.6517, 0.2716, 0.6517, 0.2716, 0.6525, 0.2661, 0.6525, 0.2661, 0.6517, 0.8023, 0.6517, 0.8023, 0.6525, 0.8079, 0.6525, 0.8079, 0.6517, 0.8079, 0.6517, 0.8079, 0.6525, 0.8142, 0.6525, 0.8142, 0.6517, 0.8142, 0.6517, 0.8142, 0.6525, 0.8211, 0.6525, 0.8211, 0.6517, 0.8211, 0.6517, 0.8211, 0.6525, 0.8283, 0.6525, 0.8283, 0.6517, 0.8283, 0.6517, 0.8283, 0.6525, 0.8354, 0.6525, 0.8354, 0.6517, 0.8354, 0.6517, 0.8354, 0.6525, 0.8423, 0.6525, 0.8423, 0.6517, 0.8423, 0.6517, 0.8423, 0.6525, 0.8486, 0.6525, 0.8486, 0.6517, 0.8486, 0.6517, 0.8486, 0.6525, 0.8542, 0.6525, 0.8542, 0.6517, 0.2661, 0.6517, 0.2661, 0.6525, 0.2716, 0.6525, 0.2716, 0.6517, 0.2716, 0.6517, 0.2716, 0.6525, 0.278, 0.6525, 0.278, 0.6517, 0.2992, 0.8642, 0.292, 0.8649, 0.2849, 0.8642, 0.278, 0.8621, 0.2716, 0.8588, 0.2661, 0.8542, 0.2615, 0.8486, 0.2581, 0.8423, 0.256, 0.8354, 0.2553, 0.8283, 0.256, 0.8211, 0.2581, 0.8142, 0.2615, 0.8079, 0.2661, 0.8023, 0.2716, 0.7978, 0.278, 0.7944, 0.2849, 0.7923, 0.292, 0.7916, 0.2992, 0.7923, 0.306, 0.7944, 0.3124, 0.7978, 0.3179, 0.8023, 0.3225, 0.8079, 0.3259, 0.8142, 0.328, 0.8211, 0.3287, 0.8283, 0.328, 0.8354, 0.3259, 0.8423, 0.3225, 0.8486, 0.3179, 0.8542, 0.3124, 0.8588, 0.306, 0.8621, 0.278, 0.6517, 0.278, 0.6525, 0.2849, 0.6525, 0.2849, 0.6517, 0.2849, 0.6517, 0.2849, 0.6525, 0.292, 0.6525, 0.292, 0.6517, 0.292, 0.8649, 0.2992, 0.8642, 0.306, 0.8621, 0.3124, 0.8588, 0.3179, 0.8542, 0.3225, 0.8486, 0.3259, 0.8423, 0.328, 0.8354, 0.3287, 0.8283, 0.328, 0.8211, 0.3259, 0.8142, 0.3225, 0.8079, 0.3179, 0.8023, 0.3124, 0.7978, 0.306, 0.7944, 0.2992, 0.7923, 0.292, 0.7916, 0.2849, 0.7923, 0.278, 0.7944, 0.2716, 0.7978, 0.2661, 0.8023, 0.2615, 0.8079, 0.2581, 0.8142, 0.256, 0.8211, 0.2553, 0.8283, 0.256, 0.8354, 0.2581, 0.8423, 0.2615, 0.8486, 0.2661, 0.8542, 0.2716, 0.8588, 0.278, 0.8621, 0.2849, 0.8642])
me_shape_9_indexedfaceset.materials.append(mat_plastic_chip)
me_shape_9_indexedfaceset.materials.append(mat_white_markings)
me_shape_9_indexedfaceset.materials.append(mat_metal_pins)
me_shape_9_indexedfaceset.update()
me_shape_9_indexedfaceset.normals_split_custom_set([tuple(v) for v in zip(*[iter([0.0, 0.0, -1.0, 0.0, 0.0, -1.0, 0.0, 0.0, -1.0, 0.0, 0.0, -1.0, 0.0, 0.0, -1.0, 0.0, 0.0, -1.0, 0.0, 1.0, 0.0, 0.0, 1.0, 0.0, 0.0, 1.0, 0.0, 0.0, 1.0, 0.0, 0.0, 1.0, 0.0, 0.0, 1.0, 0.0, -1.0, 0.0, 0.0, -1.0, 0.0, 0.0, -1.0, 0.0, 0.0, -1.0, 0.0, 0.0, -1.0, 0.0, 0.0, -1.0, 0.0, 0.0, 0.0, -1.0, 0.0, 0.0, -1.0, 0.0, 0.0, -1.0, 0.0, 0.0, -1.0, 0.0, 0.0, -1.0, 0.0, 0.0, -1.0, 0.0, 1.0, 0.0, 0.0, 1.0, 0.0, 0.0, 1.0, 0.0, 0.0, 1.0, 0.0, 0.0, 1.0, 0.0, 0.0, 1.0, 0.0, 0.0, 0.0, 0.0, 1.0, 0.0, 0.0, 1.0, 0.0, 0.0, 1.0, 0.0, 0.0, 1.0, 0.0, 0.0, 1.0, 0.0, 0.0, 1.0, 0.0, 1.0, 0.0, 0.0, 1.0, 0.0, 0.0, 1.0, 0.0, 0.0, 1.0, 0.0, 0.0, 1.0, 0.0, 0.0, 1.0, 0.0, -1.0, 0.0, 0.0, -1.0, 0.0, 0.0, -1.0, 0.0, 0.0, -1.0, 0.0, 0.0, -1.0, 0.0, 0.0, -1.0, 0.0, 0.0, 0.0, -1.0, 0.0, 0.0, -1.0, 0.0, 0.0, -1.0, 0.0, 0.0, -1.0, 0.0, 0.0, -1.0, 0.0, 0.0, -1.0, 0.0, 1.0, 0.0, 0.0, 1.0, 0.0, 0.0, 1.0, 0.0, 0.0, 1.0, 0.0, 0.0, 1.0, 0.0, 0.0, 1.0, 0.0, 0.0, 0.0, 0.0, 1.0, 0.0, 0.0, 1.0, 0.0, 0.0, 1.0, 0.0, 0.0, 1.0, 0.0, 0.0, 1.0, 0.0, 0.0, 1.0, 0.0, 0.0, -1.0, 0.0, 0.0, -1.0, 0.0, 0.0, -1.0, 0.0, 0.0, -1.0, 0.0, 0.0, -1.0, 0.0, 0.0, -1.0, 0.0, -1.0, 0.0, 0.0, -1.0, 0.0, 0.0, -1.0, 0.0, 0.0, -1.0, 0.0, 0.0, -1.0, 0.0, 0.0, -1.0, 0.0, 0.0, 1.0, 0.0, 0.0, 1.0, 0.0, 0.0, 1.0, 0.0, 0.0, 1.0, 0.0, 0.0, 1.0, 0.0, 0.0, 1.0, 0.0, 0.0, 0.0, -1.0, 0.0, 0.0, -1.0, 0.0, 0.0, -1.0, 0.0, 0.0, -1.0, 0.0, 0.0, -1.0, 0.0, 0.0, -1.0, -1.0, 0.0, 0.0, -1.0, 0.0, 0.0, -1.0, 0.0, 0.0, -1.0, 0.0, 0.0, -1.0, 0.0, 0.0, -1.0, 0.0, 0.0, -1.0, 0.0, 0.0, -1.0, 0.0, 0.0, -1.0, 0.0, 0.0, -1.0, 0.0, 0.0, -1.0, 0.0, 0.0, -1.0, 0.0, 0.0, 1.0, 0.0, 0.0, 1.0, 0.0, 0.0, 1.0, 0.0, 0.0, 1.0, 0.0, 0.0, 1.0, 0.0, 0.0, 1.0, 0.0, 0.0, 0.0, 1.0, 0.0, 0.0, 1.0, 0.0, 0.0, 1.0, 0.0, 0.0, 1.0, 0.0, 0.0, 0.0, 1.0, 0.0, 0.0, 1.0, 0.0, 0.0, 1.0, 0.0, 0.0, 1.0, 0.0, 0.0, 1.0, 0.0, 0.0, 1.0, 0.0, 0.0, 1.0, 0.0, 0.0, 1.0, 0.0, 0.0, 1.0, 0.0, 0.0, 1.0, 0.0, -1.0, 0.0, 0.0, -1.0, 0.0, 0.0, -1.0, 0.0, 0.0, -1.0, 0.0, 0.0, -1.0, 0.0, 0.0, -1.0, 0.0, 0.0, 1.0, 0.0, 0.0, 1.0, 0.0, 0.0, 1.0, 0.0, 0.0, 1.0, 0.0, 0.0, 1.0, 0.0, 0.0, 1.0, 0.0, 0.0, 0.0, -1.0, 0.0, 0.0, -1.0, 0.0, 0.0, -1.0, 0.0, 0.0, -1.0, 0.0, 0.0, -1.0, 0.0, 0.0, -1.0, -1.0, 0.0, 0.0, -1.0, 0.0, 0.0, -1.0, 0.0, 0.0, -1.0, 0.0, 0.0, -1.0, 0.0, 0.0, -1.0, 0.0, 0.0, -1.0, 0.0, 0.0, -1.0, 0.0, 0.0, -1.0, 0.0, 0.0, -1.0, 0.0, 0.0, -1.0, 0.0, 0.0, -1.0, 0.0, 0.0, 1.0, 0.0, 0.0, 1.0, 0.0, 0.0, 1.0, 0.0, 0.0, 1.0, 0.0, 0.0, 1.0, 0.0, 0.0, 1.0, 0.0, 0.0, 0.0, 0.0, -1.0, 0.0, 0.0, -1.0, 0.0, 0.0, -1.0, 0.0, 0.0, -1.0, 0.0, -1.0, 0.0, 0.0, -1.0, 0.0, 0.0, -1.0, 0.0, 0.0, -1.0, 0.0, 0.0, 0.0, 1.0, 0.0, 0.0, 1.0, 0.0, 0.0, 1.0, 0.0, 0.0, 1.0, 0.0, 0.0, 1.0, 0.0, 0.0, 1.0, 0.0, -1.0, 0.0, 0.0, -1.0, 0.0, 0.0, -1.0, 0.0, 0.0, -1.0, 0.0, 0.0, -1.0, 0.0, 0.0, -1.0, 0.0, 0.0, 1.0, 0.0, 0.0, 1.0, 0.0, 0.0, 1.0, 0.0, 0.0, 1.0, 0.0, 0.0, 1.0, 0.0, 0.0, 1.0, 0.0, 0.0, 0.0, -1.0, 0.0, 0.0, -1.0, 0.0, 0.0, -1.0, 0.0, 0.0, -1.0, 0.0, 0.0, -1.0, 0.0, 0.0, -1.0, -1.0, 0.0, 0.0, -1.0, 0.0, 0.0, -1.0, 0.0, 0.0, -1.0, 0.0, 0.0, -1.0, 0.0, 0.0, -1.0, 0.0, 0.0, -1.0, 0.0, 0.0, -1.0, 0.0, 0.0, -1.0, 0.0, 0.0, -1.0, 0.0, 0.0, -1.0, 0.0, 0.0, -1.0, 0.0, 0.0, 1.0, 0.0, 0.0, 1.0, 0.0, 0.0, 1.0, 0.0, 0.0, 1.0, 0.0, 0.0, 1.0, 0.0, 0.0, 1.0, 0.0, 0.0, 0.0, -1.0, 0.0, 0.0, -1.0, 0.0, 0.0, -1.0, 0.0, 0.0, -1.0, 0.0, 0.0, 1.0, 0.0, 0.0, 1.0, 0.0, 0.0, 1.0, 0.0, 0.0, 1.0, 0.0, 0.0, 0.0, 1.0, 0.0, 0.0, 1.0, 0.0, 0.0, 1.0, 0.0, 0.0, 1.0, 0.0, 0.0, 1.0, 0.0, 0.0, 1.0, 0.0, -1.0, 0.0, 0.0, -1.0, 0.0, 0.0, -1.0, 0.0, 0.0, -1.0, 0.0, 0.0, -1.0, 0.0, 0.0, -1.0, 0.0, 0.0, 1.0, 0.0, 0.0, 1.0, 0.0, 0.0, 1.0, 0.0, 0.0, 1.0, 0.0, 0.0, 1.0, 0.0, 0.0, 1.0, 0.0, 0.0, 0.0, -1.0, 0.0, 0.0, -1.0, 0.0, 0.0, -1.0, 0.0, 0.0, -1.0, 0.0, 0.0, -1.0, 0.0, 0.0, -1.0, -1.0, 0.0, 0.0, -1.0, 0.0, 0.0, -1.0, 0.0, 0.0, -1.0, 0.0, 0.0, -1.0, 0.0, 0.0, -1.0, 0.0, 0.0, -1.0, 0.0, 0.0, -1.0, 0.0, 0.0, -1.0, 0.0, 0.0, -1.0, 0.0, 0.0, -1.0, 0.0, 0.0, -1.0, 0.0, 0.0, 1.0, 0.0, 0.0, 1.0, 0.0, 0.0, 1.0, 0.0, 0.0, 1.0, 0.0, 0.0, 1.0, 0.0, 0.0, 1.0, 0.0, 0.0, 0.0, 1.0, 0.0, 0.0, 1.0, 0.0, 0.0, 1.0, 0.0, 0.0, 1.0, 0.0, 0.0, 0.0, 1.0, 0.0, 0.0, 1.0, 0.0, 0.0, 1.0, 0.0, 0.0, 1.0, 0.0, 0.0, 1.0, 0.0, 0.0, 1.0, 0.0, 0.0, 1.0, 0.0, 0.0, 1.0, 0.0, 0.0, 1.0, 0.0, 0.0, 1.0, 0.0, -1.0, 0.0, 0.0, -1.0, 0.0, 0.0, -1.0, 0.0, 0.0, -1.0, 0.0, 0.0, -1.0, 0.0, 0.0, -1.0, 0.0, 0.0, 1.0, 0.0, 0.0, 1.0, 0.0, 0.0, 1.0, 0.0, 0.0, 1.0, 0.0, 0.0, 1.0, 0.0, 0.0, 1.0, 0.0, 0.0, 0.0, -1.0, 0.0, 0.0, -1.0, 0.0, 0.0, -1.0, 0.0, 0.0, -1.0, 0.0, 0.0, -1.0, 0.0, 0.0, -1.0, -1.0, 0.0, 0.0, -1.0, 0.0, 0.0, -1.0, 0.0, 0.0, -1.0, 0.0, 0.0, -1.0, 0.0, 0.0, -1.0, 0.0, 0.0, 1.0, 0.0, 0.0, 1.0, 0.0, 0.0, 1.0, 0.0, 0.0, 1.0, 0.0, 0.0, 1.0, 0.0, 0.0, 1.0, 0.0, 0.0, 1.0, 0.0, 0.0, 1.0, 0.0, 0.0, 1.0, 0.0, 0.0, 1.0, 0.0, 0.0, 1.0, 0.0, 0.0, 1.0, 0.0, 0.0, 0.0, 1.0, 0.0, 0.0, 1.0, 0.0, 0.0, 1.0, 0.0, 0.0, 1.0, 0.0, 0.0, 1.0, 0.0, 0.0, 1.0, 0.0, 0.0, 1.0, 0.0, 0.0, 1.0, 0.0, 0.0, 0.0, 1.0, 0.0, 0.0, 1.0, 0.0, 0.0, 1.0, 0.0, 0.0, 1.0, 0.0, 0.0, 1.0, 0.0, 0.0, 1.0, 0.0, -1.0, 0.0, 0.0, -1.0, 0.0, 0.0, -1.0, 0.0, 0.0, -1.0, 0.0, 0.0, -1.0, 0.0, 0.0, -1.0, 0.0, 0.0, 1.0, 0.0, 0.0, 1.0, 0.0, 0.0, 1.0, 0.0, 0.0, 1.0, 0.0, 0.0, 1.0, 0.0, 0.0, 1.0, 0.0, 0.0, 0.0, -1.0, 0.0, 0.0, -1.0, 0.0, 0.0, -1.0, 0.0, 0.0, -1.0, 0.0, 0.0, -1.0, 0.0, 0.0, -1.0, -1.0, 0.0, 0.0, -1.0, 0.0, 0.0, -1.0, 0.0, 0.0, -1.0, 0.0, 0.0, -1.0, 0.0, 0.0, -1.0, 0.0, 0.0, 1.0, 0.0, 0.0, 1.0, 0.0, 0.0, 1.0, 0.0, 0.0, 1.0, 0.0, 0.0, 1.0, 0.0, 0.0, 1.0, 0.0, 0.0, 1.0, 0.0, 0.0, 1.0, 0.0, 0.0, 1.0, 0.0, 0.0, 1.0, 0.0, 0.0, 1.0, 0.0, 0.0, 1.0, 0.0, 0.0, 0.0, 0.0, -1.0, 0.0, 0.0, -1.0, 0.0, 0.0, -1.0, 0.0, 0.0, -1.0, 0.0, -1.0, 0.0, 0.0, -1.0, 0.0, 0.0, -1.0, 0.0, 0.0, -1.0, 0.0, 0.0, 0.0, 1.0, 0.0, 0.0, 1.0, 0.0, 0.0, 1.0, 0.0, 0.0, 1.0, 0.0, 0.0, 1.0, 0.0, 0.0, 1.0, 0.0, -1.0, 0.0, 0.0, -1.0, 0.0, 0.0, -1.0, 0.0, 0.0, -1.0, 0.0, 0.0, -1.0, 0.0, 0.0, -1.0, 0.0, 0.0, 1.0, 0.0, 0.0, 1.0, 0.0, 0.0, 1.0, 0.0, 0.0, 1.0, 0.0, 0.0, 1.0, 0.0, 0.0, 1.0, 0.0, 0.0, 0.0, -1.0, 0.0, 0.0, -1.0, 0.0, 0.0, -1.0, 0.0, 0.0, -1.0, 0.0, 0.0, -1.0, 0.0, 0.0, -1.0, -1.0, 0.0, 0.0, -1.0, 0.0, 0.0, -1.0, 0.0, 0.0, -1.0, 0.0, 0.0, -1.0, 0.0, 0.0, -1.0, 0.0, 0.0, 1.0, 0.0, 0.0, 1.0, 0.0, 0.0, 1.0, 0.0, 0.0, 1.0, 0.0, 0.0, 1.0, 0.0, 0.0, 1.0, 0.0, 0.0, 1.0, 0.0, 0.0, 1.0, 0.0, 0.0, 1.0, 0.0, 0.0, 1.0, 0.0, 0.0, 1.0, 0.0, 0.0, 1.0, 0.0, 0.0, 0.0, 0.0, -1.0, 0.0, 0.0, -1.0, 0.0, 0.0, -1.0, 0.0, 0.0, -1.0, 0.0, -1.0, 0.0, 0.0, -1.0, 0.0, 0.0, -1.0, 0.0, 0.0, -1.0, 0.0, 0.0, 0.0, 1.0, 0.0, 0.0, 1.0, 0.0, 0.0, 1.0, 0.0, 0.0, 1.0, 0.0, 0.0, 1.0, 0.0, 0.0, 1.0, 0.0, 1.0, 0.0, 0.0, 1.0, 0.0, 0.0, 1.0, 0.0, 0.0, 1.0, 0.0, 0.0, 1.0, 0.0, 0.0, 1.0, 0.0, 0.0, -1.0, 0.0, 0.0, -1.0, 0.0, 0.0, -1.0, 0.0, 0.0, -1.0, 0.0, 0.0, -1.0, 0.0, 0.0, -1.0, 0.0, 0.0, 0.0, -1.0, 0.0, 0.0, -1.0, 0.0, 0.0, -1.0, 0.0, 0.0, -1.0, 0.0, 0.0, -1.0, 0.0, 0.0, -1.0, 1.0, 0.0, 0.0, 1.0, 0.0, 0.0, 1.0, 0.0, 0.0, 1.0, 0.0, 0.0, 1.0, 0.0, 0.0, 1.0, 0.0, 0.0, 0.0, 0.0, 0.0, 0.0, 0.0, 0.0, 0.0, 0.0, 0.0, 0.0, 0.0, 0.0, 0.0, 0.0, 0.0, 0.0, 0.0, 0.0, 0.0, 0.0, 0.0, 0.0, 0.0, 0.0, -1.0, 0.0, 0.0, -1.0, 0.0, 0.0, -1.0, 0.0, 0.0, -1.0, 0.0, 0.0, -1.0, 0.0, 0.0, -1.0, 0.0, 0.0, -1.0, 0.0, 0.0, -1.0, 0.0, 0.0, -1.0, 0.0, 0.0, -1.0, 0.0, 0.0, -1.0, 0.0, 0.0, -1.0, 0.0, 0.0, 0.0, 0.0, 1.0, 0.0, 0.0, 1.0, 0.0, 0.0, 1.0, 0.0, 0.0, 1.0, 0.0, 0.0, 1.0, 0.0, 0.0, 1.0, 0.0, 1.0, 0.0, 0.0, 1.0, 0.0, 0.0, 1.0, 0.0, 0.0, 1.0, 0.0, 0.0, 1.0, 0.0, 0.0, 1.0, 0.0, 0.0, -1.0, 0.0, 0.0, -1.0, 0.0, 0.0, -1.0, 0.0, 0.0, -1.0, 0.0, 0.0, -1.0, 0.0, 0.0, -1.0, 0.0, 0.0, 0.0, -1.0, 0.0, 0.0, -1.0, 0.0, 0.0, -1.0, 0.0, 0.0, -1.0, 0.0, 0.0, -1.0, 0.0, 0.0, -1.0, 1.0, 0.0, 0.0, 1.0, 0.0, 0.0, 1.0, 0.0, 0.0, 1.0, 0.0, 0.0, 1.0, 0.0, 0.0, 1.0, 0.0, 0.0, 0.0, 0.0, 0.0, 0.0, 0.0, 0.0, 0.0, 0.0, 0.0, 0.0, 0.0, 0.0, 0.0, 0.0, 0.0, 0.0, 0.0, 0.0, 0.0, 0.0, 0.0, 0.0, 0.0, 0.0, -1.0, 0.0, 0.0, -1.0, 0.0, 0.0, -1.0, 0.0, 0.0, -1.0, 0.0, 0.0, -1.0, 0.0, 0.0, -1.0, 0.0, 0.0, -1.0, 0.0, 0.0, -1.0, 0.0, 0.0, -1.0, 0.0, 0.0, -1.0, 0.0, 0.0, -1.0, 0.0, 0.0, -1.0, 0.0, 0.0, 0.0, 0.0, 1.0, 0.0, 0.0, 1.0, 0.0, 0.0, 1.0, 0.0, 0.0, 1.0, 0.0, 0.0, 1.0, 0.0, 0.0, 1.0, 0.0, 1.0, 0.0, 0.0, 1.0, 0.0, 0.0, 1.0, 0.0, 0.0, 1.0, 0.0, 0.0, 1.0, 0.0, 0.0, 1.0, 0.0, 0.0, -1.0, 0.0, 0.0, -1.0, 0.0, 0.0, -1.0, 0.0, 0.0, -1.0, 0.0, 0.0, -1.0, 0.0, 0.0, -1.0, 0.0, 0.0, 0.0, -1.0, 0.0, 0.0, -1.0, 0.0, 0.0, -1.0, 0.0, 0.0, -1.0, 0.0, 0.0, -1.0, 0.0, 0.0, -1.0, 1.0, 0.0, 0.0, 1.0, 0.0, 0.0, 1.0, 0.0, 0.0, 1.0, 0.0, 0.0, 1.0, 0.0, 0.0, 1.0, 0.0, 0.0, 0.0, 0.0, 0.0, 0.0, 0.0, 0.0, 0.0, 0.0, 0.0, 0.0, 0.0, 0.0, 0.0, 0.0, 0.0, 0.0, 0.0, 0.0, 0.0, 0.0, 0.0, 0.0, 0.0, 0.0, -1.0, 0.0, 0.0, -1.0, 0.0, 0.0, -1.0, 0.0, 0.0, -1.0, 0.0, 0.0, -1.0, 0.0, 0.0, -1.0, 0.0, 0.0, -1.0, 0.0, 0.0, -1.0, 0.0, 0.0, -1.0, 0.0, 0.0, -1.0, 0.0, 0.0, -1.0, 0.0, 0.0, -1.0, 0.0, 0.0, 0.0, 0.0, 1.0, 0.0, 0.0, 1.0, 0.0, 0.0, 1.0, 0.0, 0.0, 1.0, 0.0, 0.0, 1.0, 0.0, 0.0, 1.0, 0.0, 1.0, 0.0, 0.0, 1.0, 0.0, 0.0, 1.0, 0.0, 0.0, 1.0, 0.0, 0.0, 1.0, 0.0, 0.0, 1.0, 0.0, 0.0, -1.0, 0.0, 0.0, -1.0, 0.0, 0.0, -1.0, 0.0, 0.0, -1.0, 0.0, 0.0, -1.0, 0.0, 0.0, -1.0, 0.0, 0.0, 0.0, -1.0, 0.0, 0.0, -1.0, 0.0, 0.0, -1.0, 0.0, 0.0, -1.0, 0.0, 0.0, -1.0, 0.0, 0.0, -1.0, 1.0, 0.0, 0.0, 1.0, 0.0, 0.0, 1.0, 0.0, 0.0, 1.0, 0.0, 0.0, 1.0, 0.0, 0.0, 1.0, 0.0, 0.0, 0.0, 0.0, 0.0, 0.0, 0.0, 0.0, 0.0, 0.0, 0.0, 0.0, 0.0, 0.0, 0.0, 0.0, 0.0, 0.0, 0.0, 0.0, 0.0, 0.0, 0.0, 0.0, 0.0, 0.0, -1.0, 0.0, 0.0, -1.0, 0.0, 0.0, -1.0, 0.0, 0.0, -1.0, 0.0, 0.0, -1.0, 0.0, 0.0, -1.0, 0.0, 0.0, 1.0, 0.0, 0.0, 1.0, 0.0, 0.0, 1.0, 0.0, 0.0, 1.0, 0.0, 0.0, 1.0, 0.0, 0.0, 1.0, 0.0, 0.0, 0.0, 0.0, 1.0, 0.0, 0.0, 1.0, 0.0, 0.0, 1.0, 0.0, 0.0, 1.0, 0.0, 0.0, 1.0, 0.0, 0.0, 1.0, 0.0, 1.0, 0.0, 0.0, 1.0, 0.0, 0.0, 1.0, 0.0, 0.0, 1.0, 0.0, 0.0, 1.0, 0.0, 0.0, 1.0, 0.0, 0.0, -1.0, 0.0, 0.0, -1.0, 0.0, 0.0, -1.0, 0.0, 0.0, -1.0, 0.0, 0.0, -1.0, 0.0, 0.0, -1.0, 0.0, 0.0, 0.0, -1.0, 0.0, 0.0, -1.0, 0.0, 0.0, -1.0, 0.0, 0.0, -1.0, 0.0, 0.0, -1.0, 0.0, 0.0, -1.0, 1.0, 0.0, 0.0, 1.0, 0.0, 0.0, 1.0, 0.0, 0.0, 1.0, 0.0, 0.0, 1.0, 0.0, 0.0, 1.0, 0.0, 0.0, 0.0, 0.0, 0.0, 0.0, 0.0, 0.0, 0.0, 0.0, 0.0, 0.0, 0.0, 0.0, 0.0, 0.0, 0.0, 0.0, 0.0, 0.0, 0.0, 0.0, 0.0, 0.0, 0.0, 0.0, -1.0, 0.0, 0.0, -1.0, 0.0, 0.0, -1.0, 0.0, 0.0, -1.0, 0.0, 0.0, -1.0, 0.0, 0.0, -1.0, 0.0, 0.0, 1.0, 0.0, 0.0, 1.0, 0.0, 0.0, 1.0, 0.0, 0.0, 1.0, 0.0, 0.0, 1.0, 0.0, 0.0, 1.0, 0.0, 0.0, 0.0, 0.0, 1.0, 0.0, 0.0, 1.0, 0.0, 0.0, 1.0, 0.0, 0.0, 1.0, 0.0, 0.0, 1.0, 0.0, 0.0, 1.0, 0.0, 1.0, 0.0, 0.0, 1.0, 0.0, 0.0, 1.0, 0.0, 0.0, 1.0, 0.0, 0.0, 1.0, 0.0, 0.0, 1.0, 0.0, 0.0, -1.0, 0.0, 0.0, -1.0, 0.0, 0.0, -1.0, 0.0, 0.0, -1.0, 0.0, 0.0, -1.0, 0.0, 0.0, -1.0, 0.0, 0.0, 0.0, -1.0, 0.0, 0.0, -1.0, 0.0, 0.0, -1.0, 0.0, 0.0, -1.0, 0.0, 0.0, -1.0, 0.0, 0.0, -1.0, 1.0, 0.0, 0.0, 1.0, 0.0, 0.0, 1.0, 0.0, 0.0, 1.0, 0.0, 0.0, 1.0, 0.0, 0.0, 1.0, 0.0, 0.0, 0.0, 0.0, 0.0, 0.0, 0.0, 0.0, 0.0, 0.0, 0.0, 0.0, 0.0, 0.0, 0.0, 0.0, 0.0, 0.0, 0.0, 0.0, 0.0, 0.0, 0.0, 0.0, 0.0, 0.0, -1.0, 0.0, 0.0, -1.0, 0.0, 0.0, -1.0, 0.0, 0.0, -1.0, 0.0, 0.0, -1.0, 0.0, 0.0, -1.0, 0.0, 0.0, 1.0, 0.0, 0.0, 1.0, 0.0, 0.0, 1.0, 0.0, 0.0, 1.0, 0.0, 0.0, 1.0, 0.0, 0.0, 1.0, 0.0, 0.0, 0.0, 0.0, 1.0, 0.0, 0.0, 1.0, 0.0, 0.0, 1.0, 0.0, 0.0, 1.0, 0.0, 0.0, 1.0, 0.0, 0.0, 1.0, 0.0, 1.0, 0.0, 0.0, 1.0, 0.0, 0.0, 1.0, 0.0, 0.0, 1.0, 0.0, 0.0, 1.0, 0.0, 0.0, 1.0, 0.0, 0.0, -1.0, 0.0, 0.0, -1.0, 0.0, 0.0, -1.0, 0.0, 0.0, -1.0, 0.0, 0.0, -1.0, 0.0, 0.0, -1.0, 0.0, 0.0, 0.0, -1.0, 0.0, 0.0, -1.0, 0.0, 0.0, -1.0, 0.0, 0.0, -1.0, 0.0, 0.0, -1.0, 0.0, 0.0, -1.0, 1.0, 0.0, 0.0, 1.0, 0.0, 0.0, 1.0, 0.0, 0.0, 1.0, 0.0, 0.0, 1.0, 0.0, 0.0, 1.0, 0.0, 0.0, 0.0, 0.0, 0.0, 0.0, 0.0, 0.0, 0.0, 0.0, 0.0, 0.0, 0.0, 0.0, 0.0, 0.0, 0.0, 0.0, 0.0, 0.0, 0.0, 0.0, 0.0, 0.0, 0.0, 0.0, -1.0, 0.0, 0.0, -1.0, 0.0, 0.0, -1.0, 0.0, 0.0, -1.0, 0.0, 0.0, -1.0, 0.0, 0.0, -1.0, 0.0, 0.0, 1.0, 0.0, 0.0, 1.0, 0.0, 0.0, 1.0, 0.0, 0.0, 1.0, 0.0, 0.0, 1.0, 0.0, 0.0, 1.0, 0.0, 0.0, 0.0, 0.0, 1.0, 0.0, 0.0, 1.0, 0.0, 0.0, 1.0, 0.0, 0.0, 1.0, 0.0, 0.0, 1.0, 0.0, 0.0, 1.0, 0.0, 0.0, 0.0, 0.0, 0.0, 0.0, 0.0, 0.0, 0.0, 0.0, 0.0, 0.0, 0.0, 0.0, 0.0, 0.0, 0.0, 0.0, 0.0, 0.0, 0.0, 0.0, 0.0, 0.0, 0.0, 0.0, 0.0, 0.0, 0.0, 0.0, 0.0, 0.0, 0.0, 0.0, 0.0, 0.0, 0.0, 0.0, 0.0, 0.0, 0.0, 0.0, 0.0, 0.0, 0.0, 0.0, 0.0, 0.0, 0.0, 0.0, 0.0, 0.0, 0.0, 0.0, 0.0, 0.0, 0.0, 0.0, 0.0, 0.0, 0.0, 0.0, 0.0, 0.0, 0.0, 0.0, 0.0, 0.0, 0.0, 0.0, 0.0, 0.0, 0.0, 0.0, 0.0, 0.0, 0.0, 0.0, 0.0, 0.0, 0.0, 0.0, 0.0, 0.0, 0.0, 0.0, 0.0, 0.0, 0.0, 0.0, 0.0, 0.0, 0.0, 0.0, 0.0, 0.0, 0.0, 0.0, 0.0, 0.0, 0.0, 0.0, 0.0, 0.0, 0.0, 0.0, 0.0, 0.0, 0.0, 0.0, 0.0, 0.0, 0.0, 0.0, 0.0, 0.0, 0.0, 0.0, 0.0, 0.0, 0.0, 0.0, 0.0, 0.0, 0.0, 0.0, 0.0, 0.0, 0.0, 0.0, 0.0, 0.0, 0.0, 0.0, 0.0, 0.0, 0.0, 0.0, 0.0, 0.0, 0.0, 0.0, 0.0, 0.0, 0.0, 0.0, 0.0, 0.0, 0.0, 0.0, 0.0, 0.0, 0.0, 0.0, 0.0, 0.0, 0.0, 0.0, 0.0, 0.0, 0.0, 0.0, 0.0, 0.0, 0.0, 0.0, 0.0, 0.0, 0.0, 1.0, 0.0, 0.0, 1.0, 0.0, 0.0, 1.0, 0.0, 0.0, 1.0, 0.0, 0.0, -1.0, 0.0, 0.0, -1.0, 0.0, 0.0, -1.0, 0.0, 0.0, -1.0, 0.0, 0.0, -1.0, 0.0, 0.0, -1.0, 0.0, 0.0, -1.0, 0.0, 0.0, -1.0, 0.0, 0.0, 0.0, -1.0, 0.0, -0.7071, -0.7071, 0.0, -0.7071, -0.7071, 0.0, 0.0, -1.0, 0.0, 1.0, 0.0, 0.0, 1.0, 0.0, 0.0, 1.0, 0.0, 0.0, 1.0, 0.0, 0.0, 1.0, 0.0, 0.0, 1.0, 0.0, 0.0, 1.0, 0.0, 0.0, 1.0, 0.0, 0.0, 0.0, 1.0, 0.0, 0.0, 1.0, 0.0, 0.0, 1.0, 0.0, 0.0, 1.0, 0.0, 1.0, 0.0, 0.0, 1.0, 0.0, 0.0, 1.0, 0.0, 0.0, 1.0, 0.0, 0.0, 0.0, 1.0, 0.0, 0.0, 1.0, 0.0, 0.0, 1.0, 0.0, 0.0, 1.0, 0.0, -0.7071, -0.7071, 0.0, -1.0, 0.0, 0.0, -1.0, 0.0, 0.0, -0.7071, -0.7071, 0.0, 1.0, 0.0, 0.0, 1.0, 0.0, 0.0, 1.0, 0.0, 0.0, 1.0, 0.0, 0.0, -1.0, 0.0, 0.0, -1.0, 0.0, 0.0, -1.0, 0.0, 0.0, -1.0, 0.0, 0.0, 0.0, -1.0, 0.0, 0.0, -1.0, 0.0, 0.0, -1.0, 0.0, 0.0, -1.0, 0.0, 0.7071, 0.7071, 0.0, 0.0, 1.0, 0.0, 0.0, 1.0, 0.0, 0.7071, 0.7071, 0.0, 1.0, 0.0, 0.0, 1.0, 0.0, 0.0, 1.0, 0.0, 0.0, 1.0, 0.0, 0.0, -1.0, 0.0, 0.0, -1.0, 0.0, 0.0, -1.0, 0.0, 0.0, -1.0, 0.0, 0.0, -1.0, 0.0, 0.0, -1.0, 0.0, 0.0, -1.0, 0.0, 0.0, -1.0, 0.0, 0.0, 0.0, 1.0, 0.0, 0.0, 1.0, 0.0, 0.0, 1.0, 0.0, 0.0, 1.0, 0.0, 0.0, 1.0, 0.0, 0.0, 1.0, 0.0, 0.0, 1.0, 0.0, 0.0, 1.0, 0.0, 1.0, 0.0, 0.0, 0.7071, 0.7071, 0.0, 0.7071, 0.7071, 0.0, 1.0, 0.0, 0.0, -1.0, 0.0, 0.0, -1.0, 0.0, 0.0, -1.0, 0.0, 0.0, -1.0, 0.0, 0.0, 0.0, -1.0, 0.0, 0.0, -1.0, 0.0, 0.0, -1.0, 0.0, 0.0, -1.0, 0.0, 0.0, 1.0, 0.0, 0.0, 1.0, 0.0, 0.0, 1.0, 0.0, 0.0, 1.0, 0.0, 1.0, 0.0, 0.0, 1.0, 0.0, 0.0, 1.0, 0.0, 0.0, 1.0, 0.0, 0.0, -1.0, 0.0, 0.0, -1.0, 0.0, 0.0, -1.0, 0.0, 0.0, -1.0, 0.0, 0.0, 1.0, 0.0, 0.0, 1.0, 0.0, 0.0, 1.0, 0.0, 0.0, 1.0, 0.0, 0.0, -1.0, 0.0, 0.0, -1.0, 0.0, 0.0, -1.0, 0.0, 0.0, -1.0, 0.0, 0.0, -1.0, 0.0, 0.0, -1.0, 0.0, 0.0, -1.0, 0.0, 0.0, -1.0, 0.0, 0.09802, 0.9952, 0.0, 0.09802, 0.9952, 0.0, 0.09802, 0.9952, 0.0, 0.09802, 0.9952, 0.0, 0.2903, 0.9569, 0.0, 0.2903, 0.9569, 0.0, 0.2903, 0.9569, 0.0, 0.2903, 0.9569, 0.0, 0.4714, 0.8819, 0.0, 0.4714, 0.8819, 0.0, 0.4714, 0.8819, 0.0, 0.4714, 0.8819, 0.0, 0.6344, 0.773, 0.0, 0.6344, 0.773, 0.0, 0.6344, 0.773, 0.0, 0.6344, 0.773, 0.0, 0.773, 0.6344, 0.0, 0.773, 0.6344, 0.0, 0.773, 0.6344, 0.0, 0.773, 0.6344, 0.0, 0.8819, 0.4714, 0.0, 0.8819, 0.4714, 0.0, 0.8819, 0.4714, 0.0, 0.8819, 0.4714, 0.0, 0.9569, 0.2903, 0.0, 0.9569, 0.2903, 0.0, 0.9569, 0.2903, 0.0, 0.9569, 0.2903, 0.0, 0.9952, 0.09802, 0.0, 0.9952, 0.09802, 0.0, 0.9952, 0.09802, 0.0, 0.9952, 0.09802, 0.0, 0.9952, -0.09802, 0.0, 0.9952, -0.09802, 0.0, 0.9952, -0.09802, 0.0, 0.9952, -0.09802, 0.0, 0.9569, -0.2903, 0.0, 0.9569, -0.2903, 0.0, 0.9569, -0.2903, 0.0, 0.9569, -0.2903, 0.0, 0.8819, -0.4714, 0.0, 0.8819, -0.4714, 0.0, 0.8819, -0.4714, 0.0, 0.8819, -0.4714, 0.0, 0.773, -0.6344, 0.0, 0.773, -0.6344, 0.0, 0.773, -0.6344, 0.0, 0.773, -0.6344, 0.0, 0.6344, -0.773, 0.0, 0.6344, -0.773, 0.0, 0.6344, -0.773, 0.0, 0.6344, -0.773, 0.0, 0.4714, -0.8819, 0.0, 0.4714, -0.8819, 0.0, 0.4714, -0.8819, 0.0, 0.4714, -0.8819, 0.0, 0.2903, -0.9569, 0.0, 0.2903, -0.9569, 0.0, 0.2903, -0.9569, 0.0, 0.2903, -0.9569, 0.0, 0.09802, -0.9952, 0.0, 0.09802, -0.9952, 0.0, 0.09802, -0.9952, 0.0, 0.09802, -0.9952, 0.0, -0.09802, -0.9952, 0.0, -0.09802, -0.9952, 0.0, -0.09802, -0.9952, 0.0, -0.09802, -0.9952, 0.0, -0.2903, -0.9569, 0.0, -0.2903, -0.9569, 0.0, -0.2903, -0.9569, 0.0, -0.2903, -0.9569, 0.0, -0.4714, -0.8819, 0.0, -0.4714, -0.8819, 0.0, -0.4714, -0.8819, 0.0, -0.4714, -0.8819, 0.0, -0.6344, -0.773, 0.0, -0.6344, -0.773, 0.0, -0.6344, -0.773, 0.0, -0.6344, -0.773, 0.0, -0.773, -0.6344, 0.0, -0.773, -0.6344, 0.0, -0.773, -0.6344, 0.0, -0.773, -0.6344, 0.0, -0.8819, -0.4714, 0.0, -0.8819, -0.4714, 0.0, -0.8819, -0.4714, 0.0, -0.8819, -0.4714, 0.0, -0.9569, -0.2903, 0.0, -0.9569, -0.2903, 0.0, -0.9569, -0.2903, 0.0, -0.9569, -0.2903, 0.0, -0.9952, -0.09802, 0.0, -0.9952, -0.09802, 0.0, -0.9952, -0.09802, 0.0, -0.9952, -0.09802, 0.0, -0.9952, 0.09802, 0.0, -0.9952, 0.09802, 0.0, -0.9952, 0.09802, 0.0, -0.9952, 0.09802, 0.0, -0.9569, 0.2903, 0.0, -0.9569, 0.2903, 0.0, -0.9569, 0.2903, 0.0, -0.9569, 0.2903, 0.0, -0.8819, 0.4714, 0.0, -0.8819, 0.4714, 0.0, -0.8819, 0.4714, 0.0, -0.8819, 0.4714, 0.0, -0.773, 0.6344, 0.0, -0.773, 0.6344, 0.0, -0.773, 0.6344, 0.0, -0.773, 0.6344, 0.0, -0.6344, 0.773, 0.0, -0.6344, 0.773, 0.0, -0.6344, 0.773, 0.0, -0.6344, 0.773, 0.0, -0.4714, 0.8819, 0.0, -0.4714, 0.8819, 0.0, -0.4714, 0.8819, 0.0, -0.4714, 0.8819, 0.0, -1.176e-07, 0.0, 1.0, -1.176e-07, 0.0, 1.0, -1.176e-07, 0.0, 1.0, -1.176e-07, 0.0, 1.0, -1.176e-07, 0.0, 1.0, -1.176e-07, 0.0, 1.0, -1.176e-07, 0.0, 1.0, -1.176e-07, 0.0, 1.0, -1.176e-07, 0.0, 1.0, -1.176e-07, 0.0, 1.0, -1.176e-07, 0.0, 1.0, -1.176e-07, 0.0, 1.0, -1.176e-07, 0.0, 1.0, -1.176e-07, 0.0, 1.0, -1.176e-07, 0.0, 1.0, -1.176e-07, 0.0, 1.0, -1.176e-07, 0.0, 1.0, -1.176e-07, 0.0, 1.0, -1.176e-07, 0.0, 1.0, -1.176e-07, 0.0, 1.0, -1.176e-07, 0.0, 1.0, -1.176e-07, 0.0, 1.0, -1.176e-07, 0.0, 1.0, -1.176e-07, 0.0, 1.0, -1.176e-07, 0.0, 1.0, -1.176e-07, 0.0, 1.0, -1.176e-07, 0.0, 1.0, -1.176e-07, 0.0, 1.0, -1.176e-07, 0.0, 1.0, -1.176e-07, 0.0, 1.0, -1.176e-07, 0.0, 1.0, -1.176e-07, 0.0, 1.0, -0.2903, 0.9569, 0.0, -0.2903, 0.9569, 0.0, -0.2903, 0.9569, 0.0, -0.2903, 0.9569, 0.0, -0.09802, 0.9952, 0.0, -0.09802, 0.9952, 0.0, -0.09802, 0.9952, 0.0, -0.09802, 0.9952, 0.0, -9.625e-08, 0.0, -1.0, -9.625e-08, 0.0, -1.0, -9.625e-08, 0.0, -1.0, -9.625e-08, 0.0, -1.0, -9.625e-08, 0.0, -1.0, -9.625e-08, 0.0, -1.0, -9.625e-08, 0.0, -1.0, -9.625e-08, 0.0, -1.0, -9.625e-08, 0.0, -1.0, -9.625e-08, 0.0, -1.0, -9.625e-08, 0.0, -1.0, -9.625e-08, 0.0, -1.0, -9.625e-08, 0.0, -1.0, -9.625e-08, 0.0, -1.0, -9.625e-08, 0.0, -1.0, -9.625e-08, 0.0, -1.0, -9.625e-08, 0.0, -1.0, -9.625e-08, 0.0, -1.0, -9.625e-08, 0.0, -1.0, -9.625e-08, 0.0, -1.0, -9.625e-08, 0.0, -1.0, -9.625e-08, 0.0, -1.0, -9.625e-08, 0.0, -1.0, -9.625e-08, 0.0, -1.0, -9.625e-08, 0.0, -1.0, -9.625e-08, 0.0, -1.0, -9.625e-08, 0.0, -1.0, -9.625e-08, 0.0, -1.0, -9.625e-08, 0.0, -1.0, -9.625e-08, 0.0, -1.0, -9.625e-08, 0.0, -1.0, -9.625e-08, 0.0, -1.0])] * 3)])

# ---- objects
ob_dfn_14_1ep_4x3mm_p0_5mm = bpy.data.objects.new('DFN-14-1EP_4x3mm_P0.5mm', me_shape_9_indexedfaceset)

# ---- transforms, parenting, visibility, modifiers, constraints
ob_dfn_14_1ep_4x3mm_p0_5mm.location = (0.0, 0.0, 0.0)
ob_dfn_14_1ep_4x3mm_p0_5mm.scale = (2.54, 2.54, 2.54)

# ---- collection membership
col_collection.objects.link(ob_dfn_14_1ep_4x3mm_p0_5mm)

# ---- scene / render settings (as saved in the file)
scene.frame_start = 1; scene.frame_end = 250; scene.frame_set(1)
scene.render.engine = 'BLENDER_EEVEE_NEXT'
scene.cycles.sampling_pattern = 'TABULATED_SOBOL'
scene.cycles.use_light_tree = False
scene.eevee.ray_tracing_options.trace_max_roughness = 0.0
scene.view_settings.view_transform = 'Filmic'
bpy.context.view_layer.update()

# ---- added for rendering (the .blend has no active camera and no usable light): camera, sun
cam_auto = bpy.data.cameras.new('AutoCamera')
cam_auto.lens = 50.0
cam_auto.sensor_width = 36.0
cam_auto.clip_end = 1000.0
ob_auto_camera = bpy.data.objects.new('AutoCamera', cam_auto)
scene.collection.objects.link(ob_auto_camera)
ob_auto_camera.location = (4.80686, -5.76823, 4.25349)
ob_auto_camera.rotation_euler = (1.09748, -7.21219e-08, 0.694738)
scene.camera = ob_auto_camera
light_auto_sun = bpy.data.lights.new('AutoSun', 'SUN')
light_auto_sun.energy = 3.0
light_auto_sun.angle = 0.0523599
ob_auto_sun = bpy.data.objects.new('AutoSun', light_auto_sun)
scene.collection.objects.link(ob_auto_sun)
ob_auto_sun.rotation_euler = (0.872665, 0.174533, 0.523599)
bpy.context.view_layer.update()
